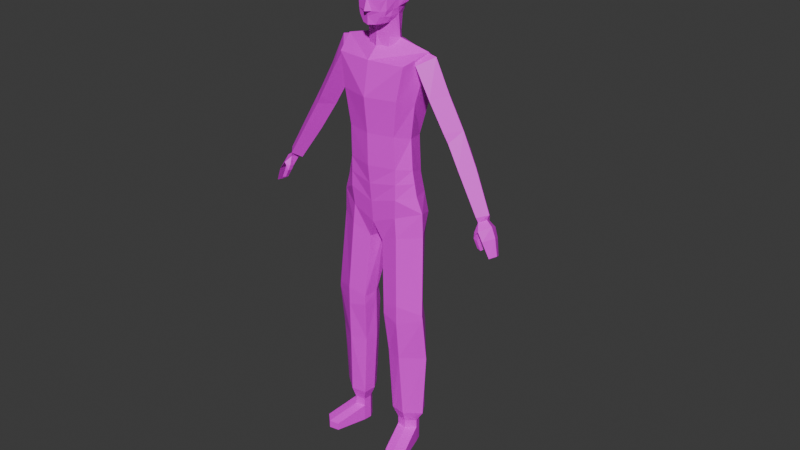 # Source: charaterblank.blend  (saved by Blender 4.5.90; exported with 4.5.12 LTS)
import bpy
from mathutils import Matrix  # noqa: F401  (used for matrix-valued properties, if any)

bpy.ops.wm.read_factory_settings(use_empty=True)
scene = bpy.context.scene
scene.name = 'Scene'

# ---- collections
col_collection = bpy.data.collections.new('Collection'); scene.collection.children.link(col_collection)

# ---- images (referenced by path relative to the original .blend; pixels are not part of the script)
import os
ASSET_DIR = os.environ.get("B2B_ASSET_DIR", "")  # directory of the original .blend (textures are referenced by path, not embedded)
HERE = os.path.dirname(os.path.abspath(__file__))  # packed textures are extracted next to this script under _unpacked/

def load_image(name, relpath, width, height, colorspace="sRGB"):
    """Load a texture the original file referenced (path relative to the .blend, or extracted next to this script)."""
    p = next((c for c in (os.path.join(HERE, relpath), os.path.join(ASSET_DIR, relpath)) if relpath and os.path.exists(c)), "")
    if p:
        img = bpy.data.images.load(p, check_existing=True)
        img.name = name
    else:  # same state as the original file: an image datablock whose file is absent (Cycles renders it pink)
        img = bpy.data.images.new(name, width, height)
        img.source = "FILE"
        img.filepath = "//" + (relpath or name)
    img.colorspace_settings.name = colorspace
    return img
img_untitled = load_image('Untitled', '', 1024, 1024, 'sRGB')
img_untitled_003 = load_image('Untitled.003', '', 1024, 1024, 'sRGB')
img_untitled_004 = load_image('Untitled.004', '', 1024, 1024, 'sRGB')
img_untitled_005 = load_image('Untitled.005', '', 1024, 1024, 'sRGB')
img_untitled_001 = load_image('Untitled.001', '', 1024, 1024, 'sRGB')
img_untitled_002 = load_image('Untitled.002', '', 1024, 1024, 'sRGB')

# ---- materials (node trees are filled in below, after node groups)
mat_body = bpy.data.materials.new('body')
mat_pants = bpy.data.materials.new('pants')
mat_shoes = bpy.data.materials.new('shoes')
mat_skin = bpy.data.materials.new('skin')
mat_arms = bpy.data.materials.new('arms')
mat_face = bpy.data.materials.new('face')

# ---- material node trees
mat_body.use_nodes = True; mat_body.node_tree.nodes.clear()
_N = mat_body.node_tree.nodes; _L = mat_body.node_tree.links
n0 = _N.new('ShaderNodeBsdfPrincipled'); n0.name = 'Principled BSDF'; n0.location = (-200, 100)
n1 = _N.new('ShaderNodeOutputMaterial'); n1.name = 'Material Output'; n1.location = (200, 100)
n2 = _N.new('ShaderNodeTexImage'); n2.name = 'Image Texture'; n2.location = (-545, 77)
n2.image = img_untitled
_L.new(n0.outputs[0], n1.inputs[0])
_L.new(n2.outputs[0], n0.inputs[0])
n1.is_active_output = True
mat_pants.use_nodes = True; mat_pants.node_tree.nodes.clear()
_N = mat_pants.node_tree.nodes; _L = mat_pants.node_tree.links
n0 = _N.new('ShaderNodeBsdfPrincipled'); n0.name = 'Principled BSDF'; n0.location = (-200, 100)
n1 = _N.new('ShaderNodeOutputMaterial'); n1.name = 'Material Output'; n1.location = (200, 100)
n2 = _N.new('ShaderNodeTexImage'); n2.name = 'Image Texture'; n2.location = (-605, 31)
n2.image = img_untitled_003
_L.new(n0.outputs[0], n1.inputs[0])
_L.new(n2.outputs[0], n0.inputs[0])
n1.is_active_output = True
mat_shoes.use_nodes = True; mat_shoes.node_tree.nodes.clear()
_N = mat_shoes.node_tree.nodes; _L = mat_shoes.node_tree.links
n0 = _N.new('ShaderNodeBsdfPrincipled'); n0.name = 'Principled BSDF'; n0.location = (-200, 100)
n1 = _N.new('ShaderNodeOutputMaterial'); n1.name = 'Material Output'; n1.location = (200, 100)
n2 = _N.new('ShaderNodeTexImage'); n2.name = 'Image Texture'; n2.location = (-619, 38)
n2.image = img_untitled_004
_L.new(n0.outputs[0], n1.inputs[0])
_L.new(n2.outputs[0], n0.inputs[0])
n1.is_active_output = True
mat_skin.use_nodes = True; mat_skin.node_tree.nodes.clear()
_N = mat_skin.node_tree.nodes; _L = mat_skin.node_tree.links
n0 = _N.new('ShaderNodeBsdfPrincipled'); n0.name = 'Principled BSDF'; n0.location = (-200, 100)
n1 = _N.new('ShaderNodeOutputMaterial'); n1.name = 'Material Output'; n1.location = (200, 100)
n2 = _N.new('ShaderNodeTexImage'); n2.name = 'Image Texture'; n2.location = (-576, 63)
n2.image = img_untitled_005
_L.new(n0.outputs[0], n1.inputs[0])
_L.new(n2.outputs[0], n0.inputs[0])
n1.is_active_output = True
mat_arms.use_nodes = True; mat_arms.node_tree.nodes.clear()
_N = mat_arms.node_tree.nodes; _L = mat_arms.node_tree.links
n0 = _N.new('ShaderNodeBsdfPrincipled'); n0.name = 'Principled BSDF'; n0.location = (-200, 100)
n1 = _N.new('ShaderNodeOutputMaterial'); n1.name = 'Material Output'; n1.location = (200, 100)
n2 = _N.new('ShaderNodeTexImage'); n2.name = 'Image Texture'; n2.location = (-532, 78)
n2.image = img_untitled_001
_L.new(n0.outputs[0], n1.inputs[0])
_L.new(n2.outputs[0], n0.inputs[0])
n1.is_active_output = True
mat_face.use_nodes = True; mat_face.node_tree.nodes.clear()
_N = mat_face.node_tree.nodes; _L = mat_face.node_tree.links
n0 = _N.new('ShaderNodeBsdfPrincipled'); n0.name = 'Principled BSDF'; n0.location = (-200, 100)
n1 = _N.new('ShaderNodeOutputMaterial'); n1.name = 'Material Output'; n1.location = (200, 100)
n2 = _N.new('ShaderNodeTexImage'); n2.name = 'Image Texture'; n2.location = (-623, 71)
n2.image = img_untitled_002
_L.new(n0.outputs[0], n1.inputs[0])
_L.new(n2.outputs[0], n0.inputs[0])
n1.is_active_output = True

# ---- world
world_world = bpy.data.worlds.new('World'); scene.world = world_world
world_world.use_nodes = True; world_world.node_tree.nodes.clear()
_N = world_world.node_tree.nodes; _L = world_world.node_tree.links
n0 = _N.new('ShaderNodeOutputWorld'); n0.name = 'World Output'; n0.location = (200, 100)
n1 = _N.new('ShaderNodeBackground'); n1.name = 'Background'; n1.location = (-200, 100)
n1.inputs[0].default_value = (0.05088, 0.05088, 0.05088, 1.0)
_L.new(n1.outputs[0], n0.inputs[0])
n0.is_active_output = True
world_world.color = (0.05088, 0.05088, 0.05088)
world_world.sun_shadow_jitter_overblur = 0.0

# ---- meshes
me_cube_002 = bpy.data.meshes.new('Cube.002')
me_cube_002.from_pydata([(0.1773, -0.02653, 0.2084), (0.1568, 0.03809, 0.1646), (0.1285, 0.04061, 0.01353), (0.0, 0.06381, 0.1989), (0.0, 0.07552, 0.009711), (0.0, -0.04263, 0.2569), (0.1066, 0.01444, -0.1135), (0.0, 0.03826, -0.1187), (0.1182, 0.008781, -0.252), (0.0, 0.03587, -0.2572), (0.1307, 0.01559, -0.3277), (0.0, 0.06231, -0.3611), (0.1379, -0.1167, 0.1712), (0.0, -0.1328, 0.1712), (0.1154, -0.1233, 0.04568), (0.0, -0.1569, 0.04568), (0.09729, -0.1161, -0.08872), (0.0, -0.1421, -0.08872), (0.1003, -0.1114, -0.2113), (0.0, -0.1401, -0.2113), (0.1008, -0.1135, -0.3284), (0.0, -0.1238, -0.3565), (0.1402, -0.05469, 0.0234), (0.1273, -0.05759, -0.104), (0.1396, -0.06397, -0.2185), (0.1587, -0.0639, -0.315), (0.0, 0.05781, -0.4427), (0.0, -0.1162, -0.4404), (0.1491, 0.01559, -0.4027), (0.09446, -0.1078, -0.4031), (0.1802, -0.05862, -0.3776), (0.02415, 0.03998, -0.5059), (0.02761, -0.09859, -0.5141), (0.1383, 0.0116, -0.4874), (0.1013, -0.11, -0.4802), (0.1838, -0.05789, -0.4719), (0.0, -0.03977, -0.4415), (0.01159, -0.04532, -0.5151), (0.06214, -0.0224, -0.7433), (0.04565, -0.1148, -0.7732), (0.1563, -0.02341, -0.7433), (0.1155, -0.1262, -0.7518), (0.2013, -0.08064, -0.7795), (0.04076, -0.05478, -0.7732), (0.06805, -0.002433, -0.8431), (0.04565, -0.1148, -0.8098), (0.1563, -0.005474, -0.8431), (0.1155, -0.1262, -0.8264), (0.2038, -0.07952, -0.8001), (0.04262, -0.05363, -0.8098), (0.07161, -0.005317, -0.9768), (0.05598, -0.09859, -0.9768), (0.1579, -0.009417, -0.9768), (0.1204, -0.1177, -0.9768), (0.2053, -0.05789, -0.9768), (0.04942, -0.04532, -0.9768), (0.08591, -0.009526, -1.235), (0.07162, -0.0948, -1.235), (0.1648, -0.01327, -1.235), (0.1305, -0.1052, -1.235), (0.1905, -0.05759, -1.235), (0.06562, -0.0461, -1.235), (0.09754, -0.0247, -1.282), (0.08808, -0.08115, -1.282), (0.1498, -0.02718, -1.282), (0.127, -0.08804, -1.282), (0.1599, -0.05652, -1.282), (0.0841, -0.04891, -1.282), (0.09754, -0.0247, -1.316), (0.08808, -0.08115, -1.316), (0.1498, -0.02718, -1.316), (0.127, -0.08804, -1.316), (0.1599, -0.05652, -1.316), (0.0841, -0.04891, -1.316), (0.09754, -0.0247, -1.384), (0.08808, -0.08115, -1.384), (0.1498, -0.02718, -1.384), (0.127, -0.08804, -1.384), (0.1606, -0.05652, -1.384), (0.0841, -0.04891, -1.384), (0.1243, -0.2015, -1.354), (0.1632, -0.2083, -1.354), (0.1961, -0.1768, -1.354), (0.1243, -0.2015, -1.384), (0.1632, -0.2083, -1.384), (0.1968, -0.1768, -1.384), (-0.1773, -0.02653, 0.2084), (-0.1568, 0.03809, 0.1646), (-0.1285, 0.04061, 0.01353), (-0.1066, 0.01444, -0.1135), (-0.1182, 0.008781, -0.252), (-0.1307, 0.01559, -0.3277), (-0.1379, -0.1167, 0.1712), (-0.1154, -0.1233, 0.04568), (-0.09729, -0.1161, -0.08872), (-0.1003, -0.1114, -0.2113), (-0.1008, -0.1135, -0.3284), (-0.1402, -0.05469, 0.0234), (-0.1273, -0.05759, -0.104), (-0.1396, -0.06397, -0.2185), (-0.1587, -0.0639, -0.315), (-0.1491, 0.01559, -0.4027), (-0.09446, -0.1078, -0.4031), (-0.1802, -0.05862, -0.3776), (-0.02415, 0.03998, -0.5059), (-0.02761, -0.09859, -0.5141), (-0.1383, 0.0116, -0.4874), (-0.1013, -0.11, -0.4802), (-0.1838, -0.05789, -0.4719), (-0.01159, -0.04532, -0.5151), (-0.06214, -0.0224, -0.7433), (-0.04565, -0.1148, -0.7732), (-0.1563, -0.02341, -0.7433), (-0.1155, -0.1262, -0.7518), (-0.2013, -0.08064, -0.7795), (-0.04076, -0.05478, -0.7732), (-0.06805, -0.002433, -0.8431), (-0.04565, -0.1148, -0.8098), (-0.1563, -0.005474, -0.8431), (-0.1155, -0.1262, -0.8264), (-0.2038, -0.07952, -0.8001), (-0.04262, -0.05363, -0.8098), (-0.07161, -0.005317, -0.9768), (-0.05598, -0.09859, -0.9768), (-0.1579, -0.009417, -0.9768), (-0.1204, -0.1177, -0.9768), (-0.2053, -0.05789, -0.9768), (-0.04942, -0.04532, -0.9768), (-0.08591, -0.009526, -1.235), (-0.07162, -0.0948, -1.235), (-0.1648, -0.01327, -1.235), (-0.1305, -0.1052, -1.235), (-0.1905, -0.05759, -1.235), (-0.06562, -0.0461, -1.235), (-0.09754, -0.0247, -1.282), (-0.08808, -0.08115, -1.282), (-0.1498, -0.02718, -1.282), (-0.127, -0.08804, -1.282), (-0.1599, -0.05652, -1.282), (-0.0841, -0.04891, -1.282), (-0.09754, -0.0247, -1.316), (-0.08808, -0.08115, -1.316), (-0.1498, -0.02718, -1.316), (-0.127, -0.08804, -1.316), (-0.1599, -0.05652, -1.316), (-0.0841, -0.04891, -1.316), (-0.09754, -0.0247, -1.384), (-0.08808, -0.08115, -1.384), (-0.1498, -0.02718, -1.384), (-0.127, -0.08804, -1.384), (-0.1606, -0.05652, -1.384), (-0.0841, -0.04891, -1.384), (-0.1243, -0.2015, -1.354), (-0.1632, -0.2083, -1.354), (-0.1961, -0.1768, -1.354), (-0.1243, -0.2015, -1.384), (-0.1632, -0.2083, -1.384), (-0.1968, -0.1768, -1.384), (0.0, 0.04909, -0.3092), (0.1244, 0.01219, -0.2899), (0.1006, -0.1125, -0.2698), (0.0, -0.132, -0.2839), (0.1491, -0.06393, -0.2667), (-0.1244, 0.01219, -0.2899), (-0.1006, -0.1125, -0.2698), (-0.1491, -0.06393, -0.2667)], [], [(3, 1, 2, 4), (1, 3, 5, 0), (4, 2, 6, 7), (7, 6, 8, 9), (158, 159, 10, 11), (0, 5, 13, 12), (12, 13, 15, 14), (14, 15, 17, 16), (16, 17, 19, 18), (160, 161, 21, 20), (0, 12, 14, 22), (0, 22, 2, 1), (16, 23, 22, 14), (6, 2, 22, 23), (8, 6, 23, 24), (18, 24, 23, 16), (160, 162, 24, 18), (159, 8, 24, 162), (10, 28, 26, 11), (20, 21, 27, 29), (10, 25, 30, 28), (30, 25, 20, 29), (30, 29, 34, 35), (28, 30, 35, 33), (29, 27, 32, 34), (26, 28, 33, 31), (26, 31, 37, 36), (33, 35, 42, 40), (37, 32, 27, 36), (34, 32, 39, 41), (31, 38, 43, 37), (37, 43, 39, 32), (35, 34, 41, 42), (31, 33, 40, 38), (38, 44, 49, 43), (42, 41, 47, 48), (38, 40, 46, 44), (40, 42, 48, 46), (41, 39, 45, 47), (43, 49, 45, 39), (46, 48, 54, 52), (47, 45, 51, 53), (49, 55, 51, 45), (44, 50, 55, 49), (48, 47, 53, 54), (44, 46, 52, 50), (52, 54, 60, 58), (53, 51, 57, 59), (55, 61, 57, 51), (50, 56, 61, 55), (54, 53, 59, 60), (50, 52, 58, 56), (56, 62, 67, 61), (60, 59, 65, 66), (56, 58, 64, 62), (58, 60, 66, 64), (59, 57, 63, 65), (61, 67, 63, 57), (66, 65, 71, 72), (62, 64, 70, 68), (64, 66, 72, 70), (65, 63, 69, 71), (67, 73, 69, 63), (62, 68, 73, 67), (70, 72, 78, 76), (71, 69, 80, 81), (73, 79, 75, 69), (68, 74, 79, 73), (77, 78, 85, 84), (68, 70, 76, 74), (81, 80, 83, 84), (82, 81, 84, 85), (69, 75, 83, 80), (78, 72, 82, 85), (72, 71, 81, 82), (75, 77, 84, 83), (3, 4, 88, 87), (87, 86, 5, 3), (4, 7, 89, 88), (7, 9, 90, 89), (158, 11, 91, 163), (86, 92, 13, 5), (92, 93, 15, 13), (93, 94, 17, 15), (94, 95, 19, 17), (164, 96, 21, 161), (86, 97, 93, 92), (86, 87, 88, 97), (94, 93, 97, 98), (89, 98, 97, 88), (90, 99, 98, 89), (95, 94, 98, 99), (164, 95, 99, 165), (163, 165, 99, 90), (91, 11, 26, 101), (96, 102, 27, 21), (91, 101, 103, 100), (103, 102, 96, 100), (103, 108, 107, 102), (101, 106, 108, 103), (102, 107, 105, 27), (26, 104, 106, 101), (26, 36, 109, 104), (106, 112, 114, 108), (109, 36, 27, 105), (107, 113, 111, 105), (104, 109, 115, 110), (109, 105, 111, 115), (108, 114, 113, 107), (104, 110, 112, 106), (110, 115, 121, 116), (114, 120, 119, 113), (110, 116, 118, 112), (112, 118, 120, 114), (113, 119, 117, 111), (115, 111, 117, 121), (118, 124, 126, 120), (119, 125, 123, 117), (121, 117, 123, 127), (116, 121, 127, 122), (120, 126, 125, 119), (116, 122, 124, 118), (124, 130, 132, 126), (125, 131, 129, 123), (127, 123, 129, 133), (122, 127, 133, 128), (126, 132, 131, 125), (122, 128, 130, 124), (128, 133, 139, 134), (132, 138, 137, 131), (128, 134, 136, 130), (130, 136, 138, 132), (131, 137, 135, 129), (133, 129, 135, 139), (138, 144, 143, 137), (134, 140, 142, 136), (136, 142, 144, 138), (137, 143, 141, 135), (139, 135, 141, 145), (134, 139, 145, 140), (142, 148, 150, 144), (143, 153, 152, 141), (145, 141, 147, 151), (140, 145, 151, 146), (149, 156, 157, 150), (140, 146, 148, 142), (153, 156, 155, 152), (154, 157, 156, 153), (141, 152, 155, 147), (150, 157, 154, 144), (144, 154, 153, 143), (147, 155, 156, 149), (91, 100, 165, 163), (96, 164, 165, 100), (95, 164, 161, 19), (9, 158, 163, 90), (10, 159, 162, 25), (20, 25, 162, 160), (18, 19, 161, 160), (9, 8, 159, 158), (147, 149, 150, 148, 146, 151), (75, 79, 74, 76, 78, 77)])
me_cube_002.polygons.foreach_set('material_index', [0, 0, 0, 0, 1, 0, 0, 0, 0, 1, 0, 0, 0, 0, 0, 0, 0, 0, 1, 1, 1, 1, 1, 1, 1, 1, 1, 1, 1, 1, 1, 1, 1, 1, 1, 1, 1, 1, 1, 1, 1, 1, 1, 1, 1, 1, 1, 1, 1, 1, 1, 1, 1, 1, 1, 1, 1, 1, 3, 3, 3, 3, 3, 3, 2, 2, 2, 2, 2, 2, 2, 2, 2, 2, 2, 2, 0, 0, 0, 0, 1, 0, 0, 0, 0, 1, 0, 0, 0, 0, 0, 0, 0, 0, 1, 1, 1, 1, 1, 1, 1, 1, 1, 1, 1, 1, 1, 1, 1, 1, 1, 1, 1, 1, 1, 1, 1, 1, 1, 1, 1, 1, 1, 1, 1, 1, 1, 1, 1, 1, 1, 1, 1, 1, 3, 3, 3, 3, 3, 3, 2, 2, 2, 2, 2, 2, 2, 2, 2, 2, 2, 2, 1, 1, 0, 0, 1, 1, 0, 0, 2, 2])
_uv = me_cube_002.uv_layers.new(name='UVMap')
_uv.uv.foreach_set('vector', [0.8607, 0.0715, 0.9559, 0.1033, 0.9395, 0.1936, 0.8607, 0.1941, 0.9559, 0.1033, 0.8607, 0.0715, 0.8624, 1.964e-08, 0.9944, 0.07241, 0.8607, 0.1941, 0.9395, 0.1936, 0.9311, 0.2753, 0.8607, 0.2771, 0.8607, 0.2771, 0.9311, 0.2753, 0.9366, 0.3627, 0.8607, 0.3645, 0.8607, 0.3982, 0.939, 0.3863, 0.9415, 0.4099, 0.8607, 0.432, 0.9716, 0.8449, 0.8451, 0.8804, 0.8446, 0.8015, 0.9232, 0.801, 0.9232, 0.801, 0.8446, 0.8015, 0.8439, 0.7112, 0.9175, 0.7108, 0.9175, 0.7108, 0.8439, 0.7112, 0.8434, 0.6288, 0.9123, 0.6282, 0.9123, 0.6282, 0.8434, 0.6288, 0.8429, 0.5581, 0.9078, 0.5577, 0.9064, 0.5244, 0.8426, 0.5166, 0.8423, 0.4751, 0.9051, 0.4911, 0.9716, 0.8449, 0.9232, 0.801, 0.9175, 0.7108, 0.966, 0.7104, 0.9944, 0.07241, 1.0, 0.1981, 0.9395, 0.1936, 0.9559, 0.1033, 0.9123, 0.6282, 0.9487, 0.6281, 0.966, 0.7104, 0.9175, 0.7108, 0.9311, 0.2753, 0.9395, 0.1936, 1.0, 0.1981, 0.9794, 0.2748, 0.9366, 0.3627, 0.9311, 0.2753, 0.9794, 0.2748, 0.9828, 0.3416, 0.9078, 0.5577, 0.9458, 0.5574, 0.9487, 0.6281, 0.9123, 0.6282, 0.9064, 0.5244, 0.9491, 0.5273, 0.9458, 0.5574, 0.9078, 0.5577, 0.939, 0.3863, 0.9366, 0.3627, 0.9828, 0.3416, 0.9868, 0.3705, 0.1419, 0.007094, 0.1466, 0.05409, 0.05129, 0.07017, 0.0545, 0.0194, 0.6123, 0.003885, 0.6751, 0.01469, 0.6791, 0.06604, 0.6197, 0.05018, 0.1419, 0.007094, 0.1945, 2.883e-08, 0.1965, 0.04159, 0.1466, 0.05409, 0.5571, 0.04003, 0.5651, 1.39e-08, 0.6123, 0.003885, 0.6197, 0.05018, 0.5571, 0.04003, 0.6197, 0.05018, 0.6222, 0.09923, 0.5614, 0.09678, 0.1466, 0.05409, 0.1965, 0.04159, 0.1897, 0.1013, 0.1377, 0.1059, 0.6197, 0.05018, 0.6791, 0.06604, 0.6711, 0.117, 0.6222, 0.09923, 0.05129, 0.07017, 0.1466, 0.05409, 0.1377, 0.1059, 0.06441, 0.112, 0.05129, 0.07017, 0.06441, 0.112, 0.01778, 0.1381, 8.573e-09, 0.09696, 0.1377, 0.1059, 0.1897, 0.1013, 0.1939, 0.2878, 0.148, 0.2654, 0.7064, 0.1196, 0.6711, 0.117, 0.6791, 0.06604, 0.7213, 0.07833, 0.6222, 0.09923, 0.6711, 0.117, 0.6651, 0.2795, 0.6212, 0.2677, 0.06441, 0.112, 0.08673, 0.2661, 0.0644, 0.287, 0.01778, 0.1381, 0.7064, 0.1196, 0.7022, 0.2796, 0.6651, 0.2795, 0.6711, 0.117, 0.5614, 0.09678, 0.6222, 0.09923, 0.6212, 0.2677, 0.5615, 0.2861, 0.06441, 0.112, 0.1377, 0.1059, 0.148, 0.2654, 0.08673, 0.2661, 0.08673, 0.2661, 0.09539, 0.3304, 0.06226, 0.3101, 0.0644, 0.287, 0.5615, 0.2861, 0.6212, 0.2677, 0.6223, 0.3133, 0.5601, 0.2989, 0.08673, 0.2661, 0.148, 0.2654, 0.147, 0.3296, 0.09539, 0.3304, 0.148, 0.2654, 0.1939, 0.2878, 0.1965, 0.3003, 0.147, 0.3296, 0.6212, 0.2677, 0.6651, 0.2795, 0.6653, 0.3018, 0.6223, 0.3133, 0.7022, 0.2796, 0.7028, 0.3041, 0.6653, 0.3018, 0.6651, 0.2795, 0.147, 0.3296, 0.1965, 0.3003, 0.1946, 0.4094, 0.1525, 0.4112, 0.6223, 0.3133, 0.6653, 0.3018, 0.6635, 0.4065, 0.6216, 0.4061, 0.7028, 0.3041, 0.6966, 0.4097, 0.6635, 0.4065, 0.6653, 0.3018, 0.09539, 0.3304, 0.09873, 0.4136, 0.07033, 0.4158, 0.06226, 0.3101, 0.5601, 0.2989, 0.6223, 0.3133, 0.6216, 0.4061, 0.5571, 0.4082, 0.09539, 0.3304, 0.147, 0.3296, 0.1525, 0.4112, 0.09873, 0.4136, 0.1525, 0.4112, 0.1946, 0.4094, 0.1956, 0.5696, 0.1641, 0.5699, 0.6216, 0.4061, 0.6635, 0.4065, 0.6504, 0.5658, 0.6144, 0.5655, 0.6966, 0.4097, 0.6802, 0.5705, 0.6504, 0.5658, 0.6635, 0.4065, 0.09873, 0.4136, 0.1161, 0.5723, 0.09065, 0.5763, 0.07033, 0.4158, 0.5571, 0.4082, 0.6216, 0.4061, 0.6144, 0.5655, 0.5674, 0.5675, 0.09873, 0.4136, 0.1525, 0.4112, 0.1641, 0.5699, 0.1161, 0.5723, 0.1161, 0.5723, 0.1235, 0.6025, 0.1064, 0.607, 0.09065, 0.5763, 0.5674, 0.5675, 0.6144, 0.5655, 0.6161, 0.5959, 0.5861, 0.5997, 0.1161, 0.5723, 0.1641, 0.5699, 0.159, 0.6011, 0.1235, 0.6025, 0.1641, 0.5699, 0.1956, 0.5696, 0.1795, 0.6051, 0.159, 0.6011, 0.6144, 0.5655, 0.6504, 0.5658, 0.6442, 0.5971, 0.6161, 0.5959, 0.6802, 0.5705, 0.6648, 0.602, 0.6442, 0.5971, 0.6504, 0.5658, 0.04888, 0.6911, 0.06809, 0.6755, 0.07859, 0.6811, 0.04875, 0.7114, 0.05032, 0.6558, 0.04101, 0.6811, 0.02742, 0.6896, 0.03882, 0.645, 0.04101, 0.6811, 0.04888, 0.6911, 0.04875, 0.7114, 0.02742, 0.6896, 0.06809, 0.6755, 0.07603, 0.656, 0.09427, 0.6491, 0.07859, 0.6811, 0.06236, 0.6504, 0.06683, 0.6357, 0.09427, 0.6491, 0.07603, 0.656, 0.05032, 0.6558, 0.03882, 0.645, 0.06683, 0.6357, 0.06236, 0.6504, 0.02742, 0.6896, 0.04875, 0.7114, 0.06997, 0.7758, 5.921e-09, 0.7145, 0.07859, 0.6811, 0.09427, 0.6491, 0.1248, 0.696, 0.1166, 0.7109, 0.06683, 0.6357, 0.08399, 0.607, 0.1655, 0.6543, 0.09427, 0.6491, 0.03882, 0.645, 0.01223, 0.6219, 0.08399, 0.607, 0.06683, 0.6357, 0.1655, 0.7501, 0.06997, 0.7758, 0.1136, 0.7329, 0.1247, 0.7172, 0.03882, 0.645, 0.02742, 0.6896, 5.921e-09, 0.7145, 0.01223, 0.6219, 0.1166, 0.7109, 0.1248, 0.696, 0.1362, 0.7054, 0.1247, 0.7172, 0.1019, 0.7243, 0.1166, 0.7109, 0.1247, 0.7172, 0.1136, 0.7329, 0.09427, 0.6491, 0.1655, 0.6543, 0.1362, 0.7054, 0.1248, 0.696, 0.06997, 0.7758, 0.04875, 0.7114, 0.1019, 0.7243, 0.1136, 0.7329, 0.04875, 0.7114, 0.07859, 0.6811, 0.1166, 0.7109, 0.1019, 0.7243, 0.1655, 0.6543, 0.1655, 0.7501, 0.1247, 0.7172, 0.1362, 0.7054, 0.8607, 0.0715, 0.8607, 0.1941, 0.7818, 0.1936, 0.7654, 0.1033, 0.7654, 0.1033, 0.727, 0.07241, 0.8589, 1.964e-08, 0.8607, 0.0715, 0.8607, 0.1941, 0.8607, 0.2771, 0.7903, 0.2753, 0.7818, 0.1936, 0.8607, 0.2771, 0.8607, 0.3645, 0.7848, 0.3627, 0.7903, 0.2753, 0.8607, 0.3982, 0.8607, 0.432, 0.7799, 0.4099, 0.7823, 0.3863, 0.7181, 0.8467, 0.7659, 0.8021, 0.8446, 0.8015, 0.8451, 0.8804, 0.7659, 0.8021, 0.7704, 0.7118, 0.8439, 0.7112, 0.8446, 0.8015, 0.7704, 0.7118, 0.7745, 0.6291, 0.8434, 0.6288, 0.8439, 0.7112, 0.7745, 0.6291, 0.778, 0.5586, 0.8429, 0.5581, 0.8434, 0.6288, 0.7789, 0.5253, 0.7797, 0.492, 0.8423, 0.4751, 0.8426, 0.5166, 0.7181, 0.8467, 0.7219, 0.7121, 0.7704, 0.7118, 0.7659, 0.8021, 0.727, 0.07241, 0.7654, 0.1033, 0.7818, 0.1936, 0.7213, 0.1981, 0.7745, 0.6291, 0.7704, 0.7118, 0.7219, 0.7121, 0.738, 0.6296, 0.7903, 0.2753, 0.7419, 0.2748, 0.7213, 0.1981, 0.7818, 0.1936, 0.7848, 0.3627, 0.7386, 0.3416, 0.7419, 0.2748, 0.7903, 0.2753, 0.778, 0.5586, 0.7745, 0.6291, 0.738, 0.6296, 0.74, 0.5588, 0.7789, 0.5253, 0.778, 0.5586, 0.74, 0.5588, 0.7362, 0.5287, 0.7823, 0.3863, 0.7345, 0.3705, 0.7386, 0.3416, 0.7848, 0.3627, 0.3384, 0.5999, 0.251, 0.5876, 0.2477, 0.5368, 0.3431, 0.5529, 0.5019, 0.003885, 0.4945, 0.05018, 0.4351, 0.06604, 0.4391, 0.01469, 0.3384, 0.5999, 0.3431, 0.5529, 0.3929, 0.5654, 0.3909, 0.607, 0.5571, 0.04003, 0.4945, 0.05018, 0.5019, 0.003885, 0.5492, 4.361e-10, 0.5571, 0.04003, 0.5529, 0.09678, 0.4921, 0.09923, 0.4945, 0.05018, 0.3431, 0.5529, 0.3341, 0.5011, 0.3862, 0.5057, 0.3929, 0.5654, 0.4945, 0.05018, 0.4921, 0.09923, 0.4431, 0.117, 0.4351, 0.06604, 0.2477, 0.5368, 0.2609, 0.495, 0.3341, 0.5011, 0.3431, 0.5529, 0.2477, 0.5368, 0.1965, 0.51, 0.2142, 0.4689, 0.2609, 0.495, 0.3341, 0.5011, 0.3445, 0.3416, 0.3904, 0.3192, 0.3862, 0.5057, 0.4079, 0.1196, 0.3929, 0.07833, 0.4351, 0.06604, 0.4431, 0.117, 0.4921, 0.09923, 0.493, 0.2677, 0.4492, 0.2795, 0.4431, 0.117, 0.2609, 0.495, 0.2142, 0.4689, 0.2609, 0.32, 0.2832, 0.3409, 0.4079, 0.1196, 0.4431, 0.117, 0.4492, 0.2795, 0.4121, 0.2796, 0.5529, 0.09678, 0.5528, 0.2861, 0.493, 0.2677, 0.4921, 0.09923, 0.2609, 0.495, 0.2832, 0.3409, 0.3445, 0.3416, 0.3341, 0.5011, 0.2832, 0.3409, 0.2609, 0.32, 0.2587, 0.2969, 0.2919, 0.2767, 0.5528, 0.2861, 0.5542, 0.2989, 0.492, 0.3133, 0.493, 0.2677, 0.2832, 0.3409, 0.2919, 0.2767, 0.3435, 0.2774, 0.3445, 0.3416, 0.3445, 0.3416, 0.3435, 0.2774, 0.3929, 0.3067, 0.3904, 0.3192, 0.493, 0.2677, 0.492, 0.3133, 0.449, 0.3018, 0.4492, 0.2795, 0.4121, 0.2796, 0.4492, 0.2795, 0.449, 0.3018, 0.4115, 0.3041, 0.3435, 0.2774, 0.3489, 0.1958, 0.3911, 0.1976, 0.3929, 0.3067, 0.492, 0.3133, 0.4927, 0.4061, 0.4507, 0.4065, 0.449, 0.3018, 0.4115, 0.3041, 0.449, 0.3018, 0.4507, 0.4065, 0.4176, 0.4097, 0.2919, 0.2767, 0.2587, 0.2969, 0.2668, 0.1912, 0.2952, 0.1934, 0.5542, 0.2989, 0.5571, 0.4082, 0.4927, 0.4061, 0.492, 0.3133, 0.2919, 0.2767, 0.2952, 0.1934, 0.3489, 0.1958, 0.3435, 0.2774, 0.3489, 0.1958, 0.3606, 0.03714, 0.392, 0.03736, 0.3911, 0.1976, 0.4927, 0.4061, 0.4999, 0.5655, 0.4638, 0.5658, 0.4507, 0.4065, 0.4176, 0.4097, 0.4507, 0.4065, 0.4638, 0.5658, 0.4341, 0.5705, 0.2952, 0.1934, 0.2668, 0.1912, 0.2871, 0.0307, 0.3126, 0.03467, 0.5571, 0.4082, 0.5468, 0.5675, 0.4999, 0.5655, 0.4927, 0.4061, 0.2952, 0.1934, 0.3126, 0.03467, 0.3606, 0.03714, 0.3489, 0.1958, 0.3126, 0.03467, 0.2871, 0.0307, 0.3028, -5.245e-09, 0.32, 0.004512, 0.5468, 0.5675, 0.5282, 0.5997, 0.4982, 0.5959, 0.4999, 0.5655, 0.3126, 0.03467, 0.32, 0.004512, 0.3554, 0.0059, 0.3606, 0.03714, 0.3606, 0.03714, 0.3554, 0.0059, 0.3759, 0.001925, 0.392, 0.03736, 0.4999, 0.5655, 0.4982, 0.5959, 0.4701, 0.5971, 0.4638, 0.5658, 0.4341, 0.5705, 0.4638, 0.5658, 0.4701, 0.5971, 0.4495, 0.602, 0.5096, 0.6861, 0.5097, 0.7064, 0.4799, 0.6763, 0.4904, 0.6708, 0.5079, 0.6508, 0.5193, 0.6399, 0.531, 0.6845, 0.5173, 0.6761, 0.5173, 0.6761, 0.531, 0.6845, 0.5097, 0.7064, 0.5096, 0.6861, 0.4904, 0.6708, 0.4799, 0.6763, 0.4641, 0.6441, 0.4823, 0.6509, 0.4961, 0.6457, 0.4823, 0.6509, 0.4641, 0.6441, 0.4916, 0.6308, 0.5079, 0.6508, 0.4961, 0.6457, 0.4916, 0.6308, 0.5193, 0.6399, 0.531, 0.6845, 0.5584, 0.7093, 0.4885, 0.7709, 0.5097, 0.7064, 0.4799, 0.6763, 0.4418, 0.706, 0.4336, 0.6911, 0.4641, 0.6441, 0.4916, 0.6308, 0.4641, 0.6441, 0.3929, 0.6494, 0.4743, 0.602, 0.5193, 0.6399, 0.4916, 0.6308, 0.4743, 0.602, 0.5459, 0.6167, 0.3929, 0.7452, 0.4337, 0.7123, 0.4448, 0.728, 0.4885, 0.7709, 0.5193, 0.6399, 0.5459, 0.6167, 0.5584, 0.7093, 0.531, 0.6845, 0.4418, 0.706, 0.4337, 0.7123, 0.4223, 0.7005, 0.4336, 0.6911, 0.4565, 0.7194, 0.4448, 0.728, 0.4337, 0.7123, 0.4418, 0.706, 0.4641, 0.6441, 0.4336, 0.6911, 0.4223, 0.7005, 0.3929, 0.6494, 0.4885, 0.7709, 0.4448, 0.728, 0.4565, 0.7194, 0.5097, 0.7064, 0.5097, 0.7064, 0.4565, 0.7194, 0.4418, 0.706, 0.4799, 0.6763, 0.3929, 0.6494, 0.4223, 0.7005, 0.4337, 0.7123, 0.3929, 0.7452, 0.7799, 0.4099, 0.7304, 0.3995, 0.7345, 0.3705, 0.7823, 0.3863, 0.7797, 0.492, 0.7789, 0.5253, 0.7362, 0.5287, 0.7325, 0.4987, 0.778, 0.5586, 0.7789, 0.5253, 0.8426, 0.5166, 0.8429, 0.5581, 0.8607, 0.3645, 0.8607, 0.3982, 0.7823, 0.3863, 0.7848, 0.3627, 0.9415, 0.4099, 0.939, 0.3863, 0.9868, 0.3705, 0.9909, 0.3995, 0.9051, 0.4911, 0.9525, 0.4972, 0.9491, 0.5273, 0.9064, 0.5244, 0.9078, 0.5577, 0.8429, 0.5581, 0.8426, 0.5166, 0.9064, 0.5244, 0.8607, 0.3645, 0.9366, 0.3627, 0.939, 0.3863, 0.8607, 0.3982, 0.3929, 0.6494, 0.3929, 0.7452, 0.4885, 0.7709, 0.5584, 0.7093, 0.5459, 0.6167, 0.4743, 0.602, 0.1655, 0.6543, 0.08399, 0.607, 0.01223, 0.6219, 5.921e-09, 0.7145, 0.06997, 0.7758, 0.1655, 0.7501])
me_cube_002.materials.append(mat_body)
me_cube_002.materials.append(mat_pants)
me_cube_002.materials.append(mat_shoes)
me_cube_002.materials.append(mat_skin)
me_cube_002.update()
me_cube_003 = bpy.data.meshes.new('Cube.003')
me_cube_003.from_pydata([(0.03006, 0.1423, -0.3435), (0.02819, 0.1442, -0.2248), (0.03557, 0.0759, -0.3592), (0.034, 0.07432, -0.2347), (0.09646, 0.1368, -0.3592), (0.09804, 0.1384, -0.2347), (0.1028, 0.06957, -0.3154), (0.1038, 0.06852, -0.2347), (0.02631, 0.1437, -0.1043), (0.03557, 0.0759, -0.1015), (0.102, 0.07038, -0.1015), (0.111, 0.1443, -0.1033), (0.04505, 0.1127, -0.05448), (0.04951, 0.08983, -0.05899), (0.0702, 0.08753, -0.05448), (0.06684, 0.1101, -0.04901), (0.03216, 0.08492, -0.4904), (0.02752, 0.1448, -0.4784), (0.09208, 0.08029, -0.5025), (0.08744, 0.1402, -0.4904), (0.02616, 0.1044, -0.6525), (0.02265, 0.1497, -0.6433), (0.07145, 0.1009, -0.6616), (0.06795, 0.1462, -0.6525), (0.03157, 0.1408, -0.3795), (0.09895, 0.07341, -0.4277), (0.02377, 0.1442, -0.6612), (0.06337, 0.1062, -0.6739), (0.05501, 0.1366, -0.6661), (0.05114, 0.1208, -0.7032), (0.00994, 0.1621, -0.689), (0.07399, 0.1033, -0.7024), (0.06056, 0.149, -0.6921), (0.04042, 0.1366, -0.7317), (0.009358, 0.1676, -0.7251), (0.067, 0.1114, -0.7387), (0.05614, 0.1524, -0.7317), (0.02702, 0.1355, -0.7916), (0.009226, 0.1576, -0.7873), (0.04568, 0.1183, -0.796), (0.03832, 0.1468, -0.7916), (0.04845, 0.1116, -0.6672), (0.01083, 0.1309, -0.7191), (-0.000638, 0.1399, -0.6871), (0.0182, 0.1248, -0.7008), (0.001532, 0.1536, -0.6941), (0.01194, 0.1248, -0.693), (-0.003978, 0.1512, -0.7166), (0.0005188, 0.1271, -0.707), (-0.01036, 0.1406, -0.7053), (-0.01127, 0.139, -0.7405), (-0.005818, 0.1487, -0.7518), (-0.003932, 0.1291, -0.7425), (0.005446, 0.1319, -0.7546), (-0.3131, -0.2001, -0.06), (-0.2419, -0.1252, -0.001328), (-0.2717, -0.2306, -0.1052), (-0.1944, -0.1533, -0.04564), (-0.3018, -0.2607, -0.0303), (-0.2261, -0.185, 0.03311), (-0.2231, -0.2555, -0.04613), (-0.1724, -0.207, -0.006264), (-0.1643, -0.05129, 0.05956), (-0.1133, -0.07221, 0.02213), (-0.0924, -0.1232, 0.05956), (-0.144, -0.1069, 0.1059), (-0.1008, -0.0487, 0.07507), (-0.09016, -0.04905, 0.06392), (-0.08964, -0.06069, 0.07408), (-0.1005, -0.05942, 0.08603), (-0.36, -0.3065, -0.1666), (-0.3985, -0.2804, -0.1266), (-0.3488, -0.3598, -0.1386), (-0.3873, -0.3338, -0.0986), (-0.4757, -0.3967, -0.2383), (-0.5048, -0.377, -0.2081), (-0.4672, -0.437, -0.2172), (-0.4964, -0.4173, -0.187), (-0.3337, -0.2237, -0.07777), (-0.2959, -0.3207, -0.1016), (-0.5114, -0.3902, -0.2197), (-0.4808, -0.4372, -0.225), (-0.5008, -0.4185, -0.2075), (-0.5128, -0.4424, -0.2379), (-0.5454, -0.3924, -0.2309), (-0.4935, -0.4634, -0.2343), (-0.5247, -0.4354, -0.2093), (-0.5449, -0.4479, -0.2489), (-0.5718, -0.4128, -0.2457), (-0.5236, -0.4784, -0.2515), (-0.5526, -0.4556, -0.2296), (-0.5842, -0.475, -0.2874), (-0.6026, -0.4535, -0.2827), (-0.5694, -0.496, -0.2887), (-0.5898, -0.4806, -0.2735), (-0.4845, -0.4206, -0.2275), (-0.5404, -0.4195, -0.2644), (-0.5303, -0.389, -0.2501), (-0.5227, -0.4153, -0.2545), (-0.5443, -0.3914, -0.2438), (-0.5194, -0.4058, -0.2546), (-0.5577, -0.4018, -0.2598), (-0.5327, -0.4053, -0.2671), (-0.5444, -0.3927, -0.2646), (-0.5651, -0.4141, -0.2835), (-0.5779, -0.4227, -0.2799), (-0.5571, -0.4233, -0.2861), (-0.5643, -0.437, -0.2846)], [], [(0, 2, 3, 1), (2, 6, 7, 3), (6, 4, 5, 7), (4, 0, 1, 5), (4, 19, 17, 24), (5, 11, 10, 7), (11, 15, 14, 10), (3, 9, 8, 1), (1, 8, 11, 5), (7, 10, 9, 3), (14, 15, 12, 13), (9, 13, 12, 8), (8, 12, 15, 11), (10, 14, 13, 9), (18, 22, 23, 19), (2, 25, 6), (0, 24, 2), (6, 25, 4), (21, 26, 41, 20), (17, 21, 20, 16), (19, 23, 21, 17), (16, 20, 22, 18), (24, 17, 16, 2), (24, 0, 4), (25, 18, 19, 4), (25, 2, 16, 18), (28, 32, 30, 26), (23, 28, 26, 21), (20, 41, 27, 22), (22, 27, 28, 23), (31, 35, 36, 32), (41, 29, 31, 27), (27, 31, 32, 28), (30, 43, 26), (35, 39, 40, 36), (30, 34, 33, 29), (32, 36, 34, 30), (29, 33, 35, 31), (37, 38, 40, 39), (34, 38, 37, 33), (36, 40, 38, 34), (33, 37, 39, 35), (26, 43, 46, 41), (49, 50, 52, 48), (41, 46, 29), (46, 48, 42, 44), (29, 44, 45, 30), (46, 44, 29), (30, 45, 43), (43, 49, 48, 46), (44, 42, 47, 45), (45, 47, 49, 43), (53, 52, 50, 51), (47, 51, 50, 49), (48, 52, 53, 42), (42, 53, 51, 47), (54, 55, 57, 56), (56, 57, 61, 60), (60, 61, 59, 58), (58, 59, 55, 54), (58, 78, 71, 73), (59, 61, 64, 65), (65, 64, 68, 69), (57, 55, 62, 63), (55, 59, 65, 62), (61, 57, 63, 64), (68, 67, 66, 69), (63, 62, 66, 67), (62, 65, 69, 66), (64, 63, 67, 68), (72, 73, 77, 76), (56, 60, 79), (54, 56, 78), (60, 58, 79), (75, 74, 95, 80), (71, 70, 74, 75), (73, 71, 75, 77), (70, 72, 76, 74), (78, 56, 70, 71), (78, 58, 54), (79, 58, 73, 72), (79, 72, 70, 56), (82, 80, 84, 86), (77, 75, 80, 82), (74, 76, 81, 95), (76, 77, 82, 81), (85, 86, 90, 89), (95, 81, 85, 83), (81, 82, 86, 85), (84, 80, 97), (89, 90, 94, 93), (84, 83, 87, 88), (86, 84, 88, 90), (83, 85, 89, 87), (91, 93, 94, 92), (88, 87, 91, 92), (90, 88, 92, 94), (87, 89, 93, 91), (80, 95, 100, 97), (103, 102, 106, 104), (95, 83, 100), (100, 98, 96, 102), (83, 84, 99, 98), (100, 83, 98), (84, 97, 99), (97, 100, 102, 103), (98, 99, 101, 96), (99, 97, 103, 101), (107, 105, 104, 106), (101, 103, 104, 105), (102, 96, 107, 106), (96, 101, 105, 107)])
me_cube_003.polygons.foreach_set('material_index', [0, 0, 0, 0, 0, 0, 0, 0, 0, 0, 0, 0, 0, 0, 0, 0, 0, 0, 0, 0, 0, 0, 0, 0, 0, 0, 1, 0, 0, 0, 1, 1, 1, 1, 1, 1, 1, 1, 1, 1, 1, 1, 1, 1, 1, 1, 1, 1, 1, 1, 1, 1, 1, 1, 1, 1, 0, 0, 0, 0, 0, 0, 0, 0, 0, 0, 0, 0, 0, 0, 0, 0, 0, 0, 0, 0, 0, 0, 0, 0, 0, 0, 1, 0, 0, 0, 1, 1, 1, 1, 1, 1, 1, 1, 1, 1, 1, 1, 1, 1, 1, 1, 1, 1, 1, 1, 1, 1, 1, 1, 1, 1])
_uv = me_cube_003.uv_layers.new(name='UVMap')
_uv.uv.foreach_set('vector', [0.1036, 0.4256, 0.01598, 0.4533, 0.0002467, 0.282, 0.09466, 0.2656, 0.4025, 0.4247, 0.4908, 0.4902, 0.4872, 0.5982, 0.3904, 0.5968, 0.4908, 0.4902, 0.5837, 0.4316, 0.5837, 0.6024, 0.4872, 0.5982, 0.1942, 0.4413, 0.1036, 0.4256, 0.09466, 0.2656, 0.1902, 0.2739, 0.1942, 0.4413, 0.2004, 0.6172, 0.1177, 0.6102, 0.1071, 0.4753, 0.5837, 0.6024, 0.5803, 0.7877, 0.4828, 0.7734, 0.4872, 0.5982, 0.5803, 0.7877, 0.496, 0.8664, 0.4686, 0.8487, 0.4828, 0.7734, 0.0002467, 0.282, 6.738e-08, 0.09221, 0.08928, 0.1059, 0.09466, 0.2656, 0.09466, 0.2656, 0.08928, 0.1059, 0.2004, 0.09068, 0.1902, 0.2739, 0.4872, 0.5982, 0.4828, 0.7734, 0.397, 0.7855, 0.3904, 0.5968, 0.03917, 4.337e-08, 0.07121, 0.0004074, 0.07855, 0.03014, 0.04392, 0.02881, 6.738e-08, 0.09221, 0.04392, 0.02881, 0.07855, 0.03014, 0.08928, 0.1059, 0.08928, 0.1059, 0.07855, 0.03014, 0.1085, 0.01214, 0.2004, 0.09068, 0.4828, 0.7734, 0.4686, 0.8487, 0.4369, 0.8479, 0.397, 0.7855, 0.5006, 0.2397, 0.5091, 0.02133, 0.5717, 0.02643, 0.5837, 0.2496, 0.4025, 0.4247, 0.4966, 0.34, 0.4908, 0.4902, 0.1036, 0.4256, 0.1071, 0.4753, 0.01598, 0.4533, 0.4908, 0.4902, 0.4966, 0.34, 0.5837, 0.4316, 0.1367, 0.8331, 0.1349, 0.8573, 0.08513, 0.887, 0.0769, 0.8501, 0.1177, 0.6102, 0.1367, 0.8331, 0.0769, 0.8501, 0.037, 0.6306, 0.2004, 0.6172, 0.1988, 0.8395, 0.1367, 0.8331, 0.1177, 0.6102, 0.417, 0.243, 0.4464, 0.02159, 0.5091, 0.02133, 0.5006, 0.2397, 0.1071, 0.4753, 0.1177, 0.6102, 0.037, 0.6306, 0.01598, 0.4533, 0.1071, 0.4753, 0.1036, 0.4256, 0.1942, 0.4413, 0.4966, 0.34, 0.5006, 0.2397, 0.5837, 0.2496, 0.5837, 0.4316, 0.4966, 0.34, 0.4025, 0.4247, 0.417, 0.243, 0.5006, 0.2397, 0.8444, 0.8382, 0.8427, 0.8005, 0.9117, 0.7934, 0.8913, 0.8405, 0.1988, 0.8395, 0.1818, 0.8646, 0.1349, 0.8573, 0.1367, 0.8331, 0.4464, 0.02159, 0.4812, 0.002232, 0.5094, 0.001689, 0.5091, 0.02133, 0.5091, 0.02133, 0.5094, 0.001689, 0.5571, -1.182e-07, 0.5717, 0.02643, 0.7773, 0.8008, 0.7813, 0.747, 0.8387, 0.7486, 0.8427, 0.8005, 0.9555, 0.02102, 0.9083, 0.03906, 0.9001, 2.089e-08, 0.9408, 0.0038, 0.7968, 0.8405, 0.7773, 0.8008, 0.8427, 0.8005, 0.8444, 0.8382, 1.0, 0.1069, 0.9676, 0.09866, 0.9933, 0.05947, 0.7813, 0.747, 0.7929, 0.6624, 0.8335, 0.665, 0.8387, 0.7486, 0.7792, 0.1391, 0.7773, 0.09051, 0.8374, 0.08703, 0.8603, 0.1287, 0.8427, 0.8005, 0.8387, 0.7486, 0.9053, 0.7421, 0.9117, 0.7934, 0.8603, 0.1287, 0.8374, 0.08703, 0.8873, 0.08064, 0.9001, 0.1299, 0.7773, 0.8795, 0.7773, 0.8405, 0.7989, 0.8772, 0.7825, 0.9142, 0.7773, 0.09051, 0.7927, 0.007147, 0.8312, 0.003518, 0.8374, 0.08703, 0.8387, 0.7486, 0.8335, 0.665, 0.8767, 0.659, 0.9053, 0.7421, 0.8374, 0.08703, 0.8312, 0.003518, 0.8658, 3.848e-08, 0.8873, 0.08064, 0.9933, 0.05947, 0.9676, 0.09866, 0.9441, 0.08323, 0.9555, 0.02102, 0.9574, 0.1213, 0.9324, 0.1578, 0.9175, 0.1523, 0.9371, 0.1079, 0.9555, 0.02102, 0.9441, 0.08323, 0.9083, 0.03906, 0.9441, 0.08323, 0.9371, 0.1079, 0.9149, 0.113, 0.9304, 0.08068, 0.8603, 0.1287, 0.8279, 0.1624, 0.7826, 0.1556, 0.7792, 0.1391, 0.9441, 0.08323, 0.9304, 0.08068, 0.9083, 0.03906, 1.0, 0.1069, 0.9834, 0.113, 0.9676, 0.09866, 0.9676, 0.09866, 0.9574, 0.1213, 0.9371, 0.1079, 0.9441, 0.08323, 0.8279, 0.1624, 0.8152, 0.1899, 0.7807, 0.185, 0.7826, 0.1556, 0.9834, 0.113, 0.9664, 0.1419, 0.9574, 0.1213, 0.9676, 0.09866, 0.9001, 0.1648, 0.9175, 0.1523, 0.9324, 0.1578, 0.9319, 0.1797, 0.9664, 0.1419, 0.9319, 0.1797, 0.9324, 0.1578, 0.9574, 0.1213, 0.9371, 0.1079, 0.9175, 0.1523, 0.9001, 0.1648, 0.9149, 0.113, 0.8152, 0.1899, 0.8036, 0.2387, 0.7773, 0.2314, 0.7807, 0.185, 0.3, 0.4601, 0.2951, 0.6198, 0.2004, 0.6061, 0.2115, 0.4354, 0.7649, 0.4246, 0.7773, 0.5967, 0.6804, 0.5981, 0.6767, 0.4902, 0.6767, 0.4902, 0.6804, 0.5981, 0.5837, 0.6027, 0.5838, 0.4316, 0.39, 0.4417, 0.3904, 0.6108, 0.2951, 0.6198, 0.3, 0.4601, 0.39, 0.4417, 0.3018, 0.4103, 0.3072, 0.2751, 0.3896, 0.2649, 0.5837, 0.6027, 0.6804, 0.5981, 0.6853, 0.7728, 0.5942, 0.7921, 0.5942, 0.7921, 0.6853, 0.7728, 0.7028, 0.8506, 0.6777, 0.8592, 0.2004, 0.6061, 0.2951, 0.6198, 0.2922, 0.7826, 0.2054, 0.7951, 0.2951, 0.6198, 0.3904, 0.6108, 0.3904, 0.7995, 0.2922, 0.7826, 0.6804, 0.5981, 0.7773, 0.5967, 0.7705, 0.7858, 0.6853, 0.7728, 0.8205, 0.849, 0.8397, 0.8405, 0.839, 0.8615, 0.8205, 0.8711, 0.2054, 0.7951, 0.2922, 0.7826, 0.2782, 0.8618, 0.2565, 0.8663, 0.2922, 0.7826, 0.3904, 0.7995, 0.3037, 0.8677, 0.2782, 0.8618, 0.6853, 0.7728, 0.7705, 0.7858, 0.7238, 0.8564, 0.7028, 0.8506, 0.6668, 0.2396, 0.5837, 0.2496, 0.5956, 0.02645, 0.6581, 0.02129, 0.7649, 0.4246, 0.6767, 0.4902, 0.6708, 0.34, 0.3, 0.4601, 0.2115, 0.4354, 0.3018, 0.4103, 0.6767, 0.4902, 0.5838, 0.4316, 0.6708, 0.34, 0.3169, 0.05169, 0.2564, 0.03721, 0.263, 1.832e-08, 0.314, 0.02756, 0.3072, 0.2751, 0.2258, 0.258, 0.2564, 0.03721, 0.3169, 0.05169, 0.3896, 0.2649, 0.3072, 0.2751, 0.3169, 0.05169, 0.3786, 0.04267, 0.7504, 0.2429, 0.6668, 0.2396, 0.6581, 0.02129, 0.7208, 0.02151, 0.3018, 0.4103, 0.2115, 0.4354, 0.2258, 0.258, 0.3072, 0.2751, 0.3018, 0.4103, 0.39, 0.4417, 0.3, 0.4601, 0.6708, 0.34, 0.5838, 0.4316, 0.5837, 0.2496, 0.6668, 0.2396, 0.6708, 0.34, 0.6668, 0.2396, 0.7504, 0.2429, 0.7649, 0.4246, 0.8444, 0.4798, 0.8913, 0.4774, 0.9117, 0.5246, 0.8427, 0.5174, 0.3786, 0.04267, 0.3169, 0.05169, 0.314, 0.02756, 0.3607, 0.01828, 0.7208, 0.02151, 0.6581, 0.02129, 0.6579, 0.00165, 0.6861, 0.002172, 0.6581, 0.02129, 0.5956, 0.02645, 0.6101, 8.324e-08, 0.6579, 0.00165, 0.7773, 0.5172, 0.8427, 0.5174, 0.8387, 0.5694, 0.7813, 0.571, 0.9555, 0.3385, 0.9408, 0.3557, 0.9001, 0.3595, 0.9083, 0.3204, 0.7968, 0.4774, 0.8444, 0.4798, 0.8427, 0.5174, 0.7773, 0.5172, 1.0, 0.2525, 0.9933, 0.3, 0.9676, 0.2608, 0.7813, 0.571, 0.8387, 0.5694, 0.8335, 0.6529, 0.7929, 0.6556, 0.7792, 0.3384, 0.8603, 0.3488, 0.8374, 0.3904, 0.7773, 0.3869, 0.8427, 0.5174, 0.9117, 0.5246, 0.9053, 0.5759, 0.8387, 0.5694, 0.8603, 0.3488, 0.9001, 0.3476, 0.8873, 0.3968, 0.8374, 0.3904, 0.7989, 0.8751, 0.8041, 0.8405, 0.8205, 0.8775, 0.7989, 0.9142, 0.7773, 0.3869, 0.8374, 0.3904, 0.8312, 0.4739, 0.7927, 0.4703, 0.8387, 0.5694, 0.9053, 0.5759, 0.8767, 0.659, 0.8335, 0.6529, 0.8374, 0.3904, 0.8873, 0.3968, 0.8658, 0.4774, 0.8312, 0.4739, 0.9933, 0.3, 0.9555, 0.3385, 0.9441, 0.2763, 0.9676, 0.2608, 0.9574, 0.2382, 0.9371, 0.2516, 0.9175, 0.2072, 0.9324, 0.2017, 0.9555, 0.3385, 0.9083, 0.3204, 0.9441, 0.2763, 0.9441, 0.2763, 0.9304, 0.2788, 0.9149, 0.2464, 0.9371, 0.2516, 0.8603, 0.3488, 0.7792, 0.3384, 0.7826, 0.3218, 0.8279, 0.3151, 0.9441, 0.2763, 0.9083, 0.3204, 0.9304, 0.2788, 1.0, 0.2525, 0.9676, 0.2608, 0.9834, 0.2465, 0.9676, 0.2608, 0.9441, 0.2763, 0.9371, 0.2516, 0.9574, 0.2382, 0.8279, 0.3151, 0.7826, 0.3218, 0.7807, 0.2924, 0.8152, 0.2876, 0.9834, 0.2465, 0.9676, 0.2608, 0.9574, 0.2382, 0.9664, 0.2176, 0.9001, 0.1946, 0.9319, 0.1797, 0.9324, 0.2017, 0.9175, 0.2072, 0.9664, 0.2176, 0.9574, 0.2382, 0.9324, 0.2017, 0.9319, 0.1797, 0.9371, 0.2516, 0.9149, 0.2464, 0.9001, 0.1946, 0.9175, 0.2072, 0.8152, 0.2876, 0.7807, 0.2924, 0.7773, 0.246, 0.8036, 0.2387])
me_cube_003.materials.append(mat_arms)
me_cube_003.materials.append(mat_skin)
me_cube_003.update()
me_cube_004 = bpy.data.meshes.new('Cube.004')
me_cube_004.from_pydata([(-2.059e-09, -0.02866, -0.1847), (-2.059e-09, -0.02376, -0.06988), (0.0787, 0.03214, -0.1847), (0.06068, 0.02347, -0.02962), (-2.059e-09, 0.1108, -0.1847), (-2.059e-09, 0.08648, -0.0377), (0.04899, 0.05729, -0.0377), (0.03935, 0.07149, -0.1847), (0.04899, -0.006941, -0.05579), (0.03935, -0.007214, -0.1847), (-2.059e-09, -0.04751, -0.06588), (0.05915, -0.006092, -0.01366), (0.04746, -0.02304, -0.05572), (-2.059e-09, -0.05265, -0.06508), (0.05657, -0.03549, -0.01286), (0.03743, -0.04582, -0.05757), (-2.059e-09, -0.06532, -0.06139), (0.04486, -0.05494, -0.01308), (0.02675, -0.05575, -0.05883), (0.0645, 0.01728, -0.00682), (-2.059e-09, 0.09338, -0.001188), (0.05697, 0.06627, -0.00682), (0.06297, 0.000605, 0.01494), (0.05604, -0.03257, 0.02826), (0.04653, -0.05494, 0.01679), (0.01814, -0.06469, -0.01274), (0.0136, -0.06469, 0.02047), (0.004934, -0.07981, -0.01257), (0.003117, -0.06857, 0.02715), (-2.059e-09, -0.06532, -0.03178), (-2.059e-09, -0.08244, -0.0124), (-2.059e-09, -0.06761, -0.01613), (-2.059e-09, -0.0697, 0.02747), (0.05792, 0.01033, -0.04214), (0.04262, -0.05374, -0.03234), (0.0518, -0.03791, -0.03072), (0.05784, -0.01443, -0.03519), (0.00909, -0.07031, 0.04125), (-2.059e-09, -0.07157, 0.04125), (0.01294, -0.06465, 0.03489), (0.04533, -0.05569, 0.03521), (0.05211, -0.05755, 0.0449), (0.009023, -0.0725, 0.0547), (-2.059e-09, -0.07376, 0.0547), (0.05304, -0.05682, 0.05835), (0.06479, 0.01892, 0.03433), (0.06337, 0.06688, 0.03335), (0.07494, 0.06207, 0.03046), (0.07126, 0.06124, 0.004523), (-2.059e-09, 0.1036, 0.04154), (-2.059e-09, 0.08894, 0.1054), (-2.059e-09, 0.02431, 0.1239), (-2.059e-09, -0.05211, 0.1069), (0.02297, 0.07683, -0.0377), (0.02407, 0.086, -0.001188), (0.02199, 0.08885, -0.1847), (0.02786, 0.09672, 0.03802), (0.05482, -0.02915, 0.05753), (0.01658, -0.06701, 0.07923), (0.05046, -0.04924, 0.08287), (0.05892, -0.0264, 0.08206), (-2.059e-09, -0.06831, 0.07903), (0.06322, 0.02678, 0.06991), (0.0588, 0.07455, 0.06726), (0.0289, 0.09688, 0.06538), (-2.059e-09, 0.1006, 0.06509), (0.05013, 0.02554, 0.1119), (0.04779, -0.01876, 0.1099), (0.04528, 0.06822, 0.1072), (0.06281, 0.02781, -0.1112), (-2.059e-09, 0.08269, -0.09017), (0.03556, -0.03769, 0.1051), (0.02648, 0.08646, 0.1049), (0.009491, -0.05173, 0.1061), (0.04417, 0.05622, -0.09771), (0.02248, 0.07623, -0.09377), (-2.059e-09, -0.02122, -0.1042), (0.04417, -0.007078, -0.1108), (-2.059e-09, -0.03479, 0.1182), (-2.059e-09, 0.07287, 0.1155), (-2.059e-09, 0.05335, 0.1226), (-0.0787, 0.03214, -0.1847), (-0.06068, 0.02347, -0.02962), (-0.04899, 0.05729, -0.0377), (-0.03935, 0.07149, -0.1847), (-0.04899, -0.006941, -0.05579), (-0.03935, -0.007214, -0.1847), (-0.05915, -0.006092, -0.01366), (-0.04746, -0.02304, -0.05572), (-0.05657, -0.03549, -0.01286), (-0.03743, -0.04582, -0.05757), (-0.04486, -0.05494, -0.01308), (-0.02675, -0.05575, -0.05883), (-0.0645, 0.01728, -0.00682), (-0.05697, 0.06627, -0.00682), (-0.06297, 0.000605, 0.01494), (-0.05604, -0.03257, 0.02826), (-0.04653, -0.05494, 0.01679), (-0.01814, -0.06469, -0.01274), (-0.0136, -0.06469, 0.02047), (-0.004934, -0.07981, -0.01257), (-0.003117, -0.06857, 0.02715), (-0.05792, 0.01033, -0.04214), (-0.04262, -0.05374, -0.03234), (-0.0518, -0.03791, -0.03072), (-0.05784, -0.01443, -0.03519), (-0.00909, -0.07031, 0.04125), (-0.01294, -0.06465, 0.03489), (-0.04533, -0.05569, 0.03521), (-0.05211, -0.05755, 0.0449), (-0.009023, -0.0725, 0.0547), (-0.05304, -0.05682, 0.05835), (-0.06479, 0.01892, 0.03433), (-0.06337, 0.06688, 0.03335), (-0.07494, 0.06207, 0.03046), (-0.07126, 0.06124, 0.004523), (-0.02297, 0.07683, -0.0377), (-0.02407, 0.086, -0.001188), (-0.02199, 0.08885, -0.1847), (-0.02786, 0.09672, 0.03802), (-0.05482, -0.02915, 0.05753), (-0.01658, -0.06701, 0.07923), (-0.05046, -0.04924, 0.08287), (-0.05892, -0.0264, 0.08206), (-0.06322, 0.02678, 0.06991), (-0.0588, 0.07455, 0.06726), (-0.0289, 0.09688, 0.06538), (-0.05013, 0.02554, 0.1119), (-0.04779, -0.01876, 0.1099), (-0.04528, 0.06822, 0.1072), (-0.06281, 0.02781, -0.1112), (-0.03556, -0.03769, 0.1051), (-0.02648, 0.08646, 0.1049), (-0.009491, -0.05173, 0.1061), (-0.04417, 0.05622, -0.09771), (-0.02248, 0.07623, -0.09377), (-0.04417, -0.007078, -0.1108)], [], [(74, 6, 3, 69), (77, 8, 1, 76), (2, 69, 77, 9), (70, 5, 53, 75), (8, 33, 36, 12), (1, 8, 12, 10), (12, 36, 35, 15), (10, 12, 15, 13), (15, 35, 34, 18), (13, 15, 18, 16), (17, 14, 23, 24), (3, 6, 21, 19), (6, 53, 54, 21), (14, 11, 22, 23), (11, 3, 19, 22), (17, 24, 26, 25), (25, 26, 28, 27), (34, 35, 14, 17), (29, 25, 31), (31, 25, 27, 30), (32, 30, 27, 28), (35, 36, 11, 14), (36, 33, 3, 11), (18, 34, 29, 16), (17, 25, 29, 34), (32, 28, 37, 38), (39, 37, 28, 26), (40, 39, 26, 24), (24, 23, 40), (41, 37, 39, 40), (37, 41, 44, 42), (38, 37, 42, 43), (40, 23, 41), (19, 48, 47, 45), (45, 47, 46), (21, 46, 47, 48), (19, 21, 48), (22, 19, 45), (56, 46, 21, 54), (54, 53, 5, 20), (75, 53, 6, 74), (49, 56, 54, 20), (44, 41, 23, 57), (23, 22, 45, 57), (44, 57, 60, 59), (42, 44, 59, 58), (43, 42, 58, 61), (62, 60, 57, 45), (63, 62, 45, 46), (49, 65, 64, 56), (56, 64, 63, 46), (50, 72, 64, 65), (63, 64, 72, 68), (60, 62, 66, 67), (60, 67, 71, 59), (59, 71, 73, 58), (52, 61, 58, 73), (63, 68, 66, 62), (55, 75, 74, 7), (4, 70, 75, 55), (7, 74, 69, 2), (9, 77, 76, 0), (77, 69, 3, 33, 8), (78, 52, 73), (67, 78, 73, 71), (72, 50, 79), (68, 72, 79, 80), (80, 51, 66, 68), (51, 78, 67, 66), (134, 130, 82, 83), (136, 76, 1, 85), (81, 86, 136, 130), (70, 135, 116, 5), (85, 88, 105, 102), (1, 10, 88, 85), (88, 90, 104, 105), (10, 13, 90, 88), (90, 92, 103, 104), (13, 16, 92, 90), (91, 97, 96, 89), (82, 93, 94, 83), (83, 94, 117, 116), (89, 96, 95, 87), (87, 95, 93, 82), (91, 98, 99, 97), (98, 100, 101, 99), (103, 91, 89, 104), (29, 31, 98), (31, 30, 100, 98), (32, 101, 100, 30), (104, 89, 87, 105), (105, 87, 82, 102), (92, 16, 29, 103), (91, 103, 29, 98), (32, 38, 106, 101), (107, 99, 101, 106), (108, 97, 99, 107), (97, 108, 96), (109, 108, 107, 106), (106, 110, 111, 109), (38, 43, 110, 106), (108, 109, 96), (93, 112, 114, 115), (112, 113, 114), (94, 115, 114, 113), (93, 115, 94), (95, 112, 93), (119, 117, 94, 113), (117, 20, 5, 116), (135, 134, 83, 116), (49, 20, 117, 119), (111, 120, 96, 109), (96, 120, 112, 95), (111, 122, 123, 120), (110, 121, 122, 111), (43, 61, 121, 110), (124, 112, 120, 123), (125, 113, 112, 124), (49, 119, 126, 65), (119, 113, 125, 126), (50, 65, 126, 132), (125, 129, 132, 126), (123, 128, 127, 124), (123, 122, 131, 128), (122, 121, 133, 131), (52, 133, 121, 61), (125, 124, 127, 129), (118, 84, 134, 135), (4, 118, 135, 70), (84, 81, 130, 134), (86, 0, 76, 136), (136, 85, 102, 82, 130), (78, 133, 52), (128, 131, 133, 78), (132, 79, 50), (129, 80, 79, 132), (80, 129, 127, 51), (51, 127, 128, 78)])
_uv = me_cube_004.uv_layers.new(name='UVMap')
_uv.uv.foreach_set('vector', [0.2347, 0.1062, 0.1161, 0.1066, 0.09809, 0.03719, 0.2543, 0.03607, 0.58, 0.5361, 0.6889, 0.5197, 0.6642, 0.6285, 0.5939, 0.6285, 0.4284, 0.4328, 0.5732, 0.4587, 0.58, 0.5361, 0.4322, 0.5425, 0.2286, 0.2154, 0.1206, 0.2154, 0.1204, 0.1689, 0.2327, 0.1667, 0.001944, 0.06826, 0.02961, 0.02815, 0.04775, 0.07565, 0.00599, 0.1018, 0.9159, 0.8192, 0.8859, 0.7177, 0.9178, 0.7213, 0.9636, 0.8192, 0.00599, 0.1018, 0.04775, 0.07565, 0.06051, 0.1219, 0.006837, 0.1545, 0.9636, 0.8192, 0.9178, 0.7213, 0.9624, 0.7429, 0.9739, 0.8192, 0.006837, 0.1545, 0.06051, 0.1219, 0.05984, 0.1576, 0.005579, 0.1856, 0.9739, 0.8192, 0.9624, 0.7429, 0.9816, 0.7647, 1.0, 0.8192, 0.7351, 0.8881, 0.74, 0.8426, 0.8221, 0.848, 0.7942, 0.8925, 0.1341, 0.4308, 0.2005, 0.4488, 0.1865, 0.5165, 0.09809, 0.4606, 0.2005, 0.4488, 0.26, 0.4519, 0.2649, 0.5239, 0.1865, 0.5165, 0.74, 0.8426, 0.7471, 0.7833, 0.8055, 0.779, 0.8221, 0.848, 0.7471, 0.7833, 0.729, 0.7177, 0.771, 0.7395, 0.8055, 0.779, 0.7351, 0.8881, 0.7942, 0.8925, 0.7934, 0.9608, 0.729, 0.9443, 0.07918, 0.7313, 0.07221, 0.7977, 0.05054, 0.8116, 0.03959, 0.7313, 0.05984, 0.1576, 0.06051, 0.1219, 0.09596, 0.1117, 0.09809, 0.155, 0.0584, 0.2441, 0.09777, 0.2097, 0.09045, 0.2441, 0.5959, 0.8609, 0.5917, 0.8241, 0.621, 0.8511, 0.6262, 0.8609, 0.3719, 0.5134, 0.3622, 0.4308, 0.3733, 0.4308, 0.3785, 0.5125, 0.06051, 0.1219, 0.04775, 0.07565, 0.08879, 0.05539, 0.09596, 0.1117, 0.04775, 0.07565, 0.02961, 0.02815, 0.05298, 3.063e-08, 0.08879, 0.05539, 0.005579, 0.1856, 0.05984, 0.1576, 0.0584, 0.2441, -3.063e-08, 0.2441, 0.09809, 0.155, 0.09777, 0.2097, 0.0584, 0.2441, 0.05984, 0.1576, 0.3719, 0.5134, 0.3785, 0.5125, 0.3932, 0.539, 0.3752, 0.5413, 0.07059, 0.8277, 0.05716, 0.8406, 0.05054, 0.8116, 0.07221, 0.7977, 0.8357, 0.3367, 0.8279, 0.403, 0.7997, 0.3986, 0.7997, 0.3302, 0.7997, 0.3302, 0.8276, 0.2849, 0.8357, 0.3367, 0.6817, 0.3688, 0.7105, 0.2849, 0.7227, 0.2986, 0.7047, 0.3629, 0.9777, 0.7177, 0.885, 0.7064, 0.889, 0.6799, 0.9809, 0.6908, 0.3752, 0.5413, 0.3932, 0.539, 0.3963, 0.5661, 0.3783, 0.5679, 0.7047, 0.3629, 0.7227, 0.412, 0.6817, 0.3688, 0.51, 0.9123, 0.5361, 0.8251, 0.588, 0.8241, 0.5917, 0.9123, 0.8221, 0.9442, 0.8387, 0.8585, 0.8634, 0.8615, 0.8859, 0.7901, 0.8634, 0.8615, 0.8387, 0.8585, 0.8514, 0.8039, 0.8221, 0.7177, 0.8859, 0.7901, 0.8514, 0.8039, 0.8357, 0.3267, 0.8706, 0.2849, 0.8706, 0.3666, 0.2815, 0.6001, 0.1844, 0.6085, 0.1865, 0.5165, 0.2649, 0.5239, 0.2649, 0.5239, 0.26, 0.4519, 0.308, 0.4486, 0.3153, 0.517, 0.2327, 0.1667, 0.1204, 0.1689, 0.1161, 0.1066, 0.2347, 0.1062, 0.3397, 0.5959, 0.2815, 0.6001, 0.2649, 0.5239, 0.3153, 0.517, 0.889, 0.6799, 0.885, 0.7064, 0.8189, 0.7177, 0.8364, 0.6629, 0.8189, 0.7177, 0.745, 0.7111, 0.729, 0.6595, 0.8364, 0.6629, 0.889, 0.6799, 0.8364, 0.6629, 0.8497, 0.6161, 0.8923, 0.6311, 0.9809, 0.6908, 0.889, 0.6799, 0.8923, 0.6311, 0.9672, 0.6387, 0.3783, 0.5679, 0.3963, 0.5661, 0.4168, 0.6142, 0.384, 0.6167, 0.7463, 0.588, 0.8497, 0.6161, 0.8364, 0.6629, 0.729, 0.6595, 0.2231, 0.6678, 0.1442, 0.7187, 0.09809, 0.6624, 0.1844, 0.6085, 0.3397, 0.5959, 0.3501, 0.6435, 0.2929, 0.6506, 0.2815, 0.6001, 0.2815, 0.6001, 0.2929, 0.6506, 0.2231, 0.6678, 0.1844, 0.6085, 0.3515, 0.7342, 0.3021, 0.7278, 0.2929, 0.6506, 0.3501, 0.6435, 0.2231, 0.6678, 0.2929, 0.6506, 0.3021, 0.7278, 0.2551, 0.7424, 0.8497, 0.6161, 0.7463, 0.588, 0.7944, 0.5107, 0.8644, 0.5599, 0.8497, 0.6161, 0.8644, 0.5599, 0.9058, 0.5759, 0.8923, 0.6311, 0.8923, 0.6311, 0.9058, 0.5759, 0.9622, 0.5686, 0.9672, 0.6387, 0.3914, 0.6799, 0.384, 0.6167, 0.4168, 0.6142, 0.4101, 0.677, 0.2231, 0.6678, 0.2551, 0.7424, 0.1946, 0.7986, 0.1442, 0.7187, 0.4165, 0.1564, 0.2327, 0.1667, 0.2347, 0.1062, 0.4101, 0.1092, 0.4284, 0.2154, 0.2286, 0.2154, 0.2327, 0.1667, 0.4165, 0.1564, 0.4101, 0.1092, 0.2347, 0.1062, 0.2543, 0.03607, 0.3967, -1.734e-08, 0.4322, 0.5425, 0.58, 0.5361, 0.5939, 0.6285, 0.4321, 0.6285, 0.58, 0.5361, 0.5732, 0.4587, 0.729, 0.447, 0.71, 0.4768, 0.6889, 0.5197, 0.3961, 0.7206, 0.3914, 0.6799, 0.4101, 0.677, 0.8644, 0.5599, 0.9542, 0.5186, 0.9622, 0.5686, 0.9058, 0.5759, 0.3021, 0.7278, 0.3515, 0.7342, 0.3364, 0.7788, 0.2551, 0.7424, 0.3021, 0.7278, 0.3364, 0.7788, 0.3142, 0.8179, 0.3142, 0.8179, 0.2779, 0.8636, 0.1946, 0.7986, 0.2551, 0.7424, 0.8664, 0.4328, 0.9542, 0.5186, 0.8644, 0.5599, 0.7944, 0.5107, 0.2347, 0.3246, 0.2543, 0.3948, 0.09809, 0.3936, 0.1161, 0.3242, 0.58, 0.7208, 0.5939, 0.6285, 0.6642, 0.6285, 0.6889, 0.7372, 0.4284, 0.8241, 0.4322, 0.7144, 0.58, 0.7208, 0.5732, 0.7982, 0.2286, 0.2154, 0.2327, 0.2641, 0.1204, 0.2619, 0.1206, 0.2154, 0.001944, 0.42, 0.00599, 0.3864, 0.04775, 0.4126, 0.02961, 0.4601, 0.9159, 0.8192, 0.9636, 0.8192, 0.9178, 0.917, 0.8859, 0.9206, 0.00599, 0.3864, 0.006837, 0.3337, 0.06051, 0.3663, 0.04775, 0.4126, 0.9636, 0.8192, 0.9739, 0.8192, 0.9624, 0.8955, 0.9178, 0.917, 0.006837, 0.3337, 0.005579, 0.3026, 0.05984, 0.3307, 0.06051, 0.3663, 0.9739, 0.8192, 1.0, 0.8192, 0.9816, 0.8736, 0.9624, 0.8955, 0.087, 0.6586, 0.02795, 0.663, 2.799e-09, 0.6185, 0.08209, 0.6132, 0.4644, 0.4328, 0.4284, 0.403, 0.5167, 0.3471, 0.5308, 0.4148, 0.5308, 0.4148, 0.5167, 0.3471, 0.5952, 0.3397, 0.5903, 0.4117, 0.08209, 0.6132, 2.799e-09, 0.6185, 0.01661, 0.5495, 0.07506, 0.5538, 0.07506, 0.5538, 0.01661, 0.5495, 0.0511, 0.5101, 0.09314, 0.4882, 0.087, 0.6586, 0.09314, 0.7148, 0.02876, 0.7313, 0.02795, 0.663, 0.03959, 0.8406, -1.132e-08, 0.8406, 0.01095, 0.7603, 0.03262, 0.7742, 0.05984, 0.3307, 0.09809, 0.3332, 0.09596, 0.3765, 0.06051, 0.3663, 0.0584, 0.2441, 0.09045, 0.2441, 0.09777, 0.2785, 0.5959, 0.8609, 0.6262, 0.8609, 0.621, 0.8708, 0.5917, 0.8977, 0.3719, 0.5134, 0.3653, 0.514, 0.3515, 0.4334, 0.3622, 0.4308, 0.06051, 0.3663, 0.09596, 0.3765, 0.08879, 0.4328, 0.04775, 0.4126, 0.04775, 0.4126, 0.08879, 0.4328, 0.05298, 0.4882, 0.02961, 0.4601, 0.005579, 0.3026, -3.063e-08, 0.2441, 0.0584, 0.2441, 0.05984, 0.3307, 0.09809, 0.3332, 0.05984, 0.3307, 0.0584, 0.2441, 0.09777, 0.2785, 0.3719, 0.5134, 0.3752, 0.5413, 0.357, 0.5433, 0.3653, 0.514, 0.031, 0.7442, 0.03262, 0.7742, 0.01095, 0.7603, 0.01757, 0.7313, 0.7636, 0.3367, 0.7997, 0.3302, 0.7997, 0.3986, 0.7714, 0.403, 0.7997, 0.3302, 0.7636, 0.3367, 0.7717, 0.2849, 0.7636, 0.3688, 0.7406, 0.3629, 0.7227, 0.2986, 0.7348, 0.2849, 0.9304, 2.309e-10, 0.9337, 0.02692, 0.8418, 0.03783, 0.8378, 0.01127, 0.3752, 0.5413, 0.3783, 0.5679, 0.3603, 0.5703, 0.357, 0.5433, 0.7406, 0.3629, 0.7636, 0.3688, 0.7227, 0.412, 0.51, 0.9123, 0.4284, 0.9123, 0.432, 0.8241, 0.4839, 0.8251, 0.3515, 0.7206, 0.3928, 0.8033, 0.368, 0.8064, 0.4153, 0.8747, 0.3807, 0.861, 0.368, 0.8064, 0.3928, 0.8033, 0.3515, 0.9472, 0.3807, 0.861, 0.4153, 0.8747, 0.8706, 0.3248, 0.9056, 0.2849, 0.9056, 0.3666, 0.6118, 0.2635, 0.5952, 0.3397, 0.5167, 0.3471, 0.5146, 0.2551, 0.5952, 0.3397, 0.6456, 0.3466, 0.6383, 0.415, 0.5903, 0.4117, 0.2327, 0.2641, 0.2347, 0.3246, 0.1161, 0.3242, 0.1204, 0.2619, 0.67, 0.2677, 0.6456, 0.3466, 0.5952, 0.3397, 0.6118, 0.2635, 0.8418, 0.03783, 0.7892, 0.05477, 0.7717, 1.062e-08, 0.8378, 0.01127, 0.7717, 1.062e-08, 0.7892, 0.05477, 0.6817, 0.05819, 0.6978, 0.006632, 0.8418, 0.03783, 0.8451, 0.08661, 0.8024, 0.1016, 0.7892, 0.05477, 0.9337, 0.02692, 0.9199, 0.07903, 0.8451, 0.08661, 0.8418, 0.03783, 0.3783, 0.5679, 0.384, 0.6167, 0.3515, 0.6219, 0.3603, 0.5703, 0.699, 0.1297, 0.6817, 0.05819, 0.7892, 0.05477, 0.8024, 0.1016, 0.5534, 0.1958, 0.5146, 0.2551, 0.4284, 0.2012, 0.4745, 0.1449, 0.67, 0.2677, 0.6118, 0.2635, 0.6232, 0.213, 0.6804, 0.2201, 0.6118, 0.2635, 0.5146, 0.2551, 0.5534, 0.1958, 0.6232, 0.213, 0.6817, 0.1294, 0.6804, 0.2201, 0.6232, 0.213, 0.6323, 0.1358, 0.5534, 0.1958, 0.5853, 0.1212, 0.6323, 0.1358, 0.6232, 0.213, 0.8024, 0.1016, 0.8172, 0.1578, 0.7472, 0.207, 0.699, 0.1297, 0.8024, 0.1016, 0.8451, 0.08661, 0.8585, 0.1418, 0.8172, 0.1578, 0.8451, 0.08661, 0.9199, 0.07903, 0.915, 0.1491, 0.8585, 0.1418, 0.3914, 0.6799, 0.3725, 0.6814, 0.3515, 0.6219, 0.384, 0.6167, 0.5534, 0.1958, 0.4745, 0.1449, 0.5249, 0.06498, 0.5853, 0.1212, 0.4165, 0.2744, 0.4101, 0.3216, 0.2347, 0.3246, 0.2327, 0.2641, 0.4284, 0.2154, 0.4165, 0.2744, 0.2327, 0.2641, 0.2286, 0.2154, 0.4101, 0.3216, 0.3967, 0.4308, 0.2543, 0.3948, 0.2347, 0.3246, 0.4322, 0.7144, 0.4321, 0.6285, 0.5939, 0.6285, 0.58, 0.7208, 0.58, 0.7208, 0.6889, 0.7372, 0.71, 0.7801, 0.729, 0.8099, 0.5732, 0.7982, 0.3961, 0.7206, 0.3725, 0.6814, 0.3914, 0.6799, 0.8172, 0.1578, 0.8585, 0.1418, 0.915, 0.1491, 0.907, 0.1991, 0.6323, 0.1358, 0.6667, 0.08478, 0.6817, 0.1294, 0.5853, 0.1212, 0.6444, 0.04569, 0.6667, 0.08478, 0.6323, 0.1358, 0.6444, 0.04569, 0.5853, 0.1212, 0.5249, 0.06498, 0.6082, 3.04e-08, 0.8192, 0.2849, 0.7472, 0.207, 0.8172, 0.1578, 0.907, 0.1991])
me_cube_004.materials.append(mat_face)
me_cube_004.update()
arm_metarig = bpy.data.armatures.new('metarig')  # bones are not reproduced

# ---- objects
ob_cube = bpy.data.objects.new('Cube', me_cube_002)
ob_cube_002 = bpy.data.objects.new('Cube.002', me_cube_003)
ob_cube_003 = bpy.data.objects.new('Cube.003', me_cube_004)
ob_metarig = bpy.data.objects.new('metarig', arm_metarig)

# ---- transforms, parenting, visibility, modifiers, constraints
ob_cube.parent = ob_metarig
ob_cube.location = (-0.001153, 0.04677, 1.387)
_vg = ob_cube.vertex_groups.new(name='spine')
for _i, _w in zip([9, 10, 11, 19, 20, 21, 26, 27, 28, 31, 36, 37, 91, 96, 101, 104, 158, 159, 160, 161, 163, 164], [0.0365, 0.05475, 0.7632, 0.02055, 0.009405, 0.4533, 0.334, 0.09084, 0.007196, 0.2861, 0.04817, 0.0526, 0.05541, 0.00808, 0.004868, 0.1171, 0.3998, 0.02737, 0.004702, 0.2369, 0.02771, 0.00404]): _vg.add([_i], _w, 'REPLACE')
_vg = ob_cube.vertex_groups.new(name='spine.001')
for _i, _w in zip([6, 7, 8, 9, 10, 11, 16, 17, 18, 19, 20, 21, 23, 24, 89, 90, 91, 94, 95, 96, 98, 99, 158, 159, 160, 161, 162, 163, 164, 165], [0.02341, 0.06077, 0.1533, 0.8228, 0.02548, 0.06213, 0.07135, 0.07807, 0.546, 0.7159, 0.007094, 0.05654, 0.05948, 0.1973, 0.02465, 0.1523, 0.02665, 0.072, 0.5401, 0.005388, 0.06008, 0.195, 0.4425, 0.08937, 0.2765, 0.3862, 0.09866, 0.08949, 0.2727, 0.0975]): _vg.add([_i], _w, 'REPLACE')
_vg = ob_cube.vertex_groups.new(name='spine.002')
for _i, _w in zip([2, 3, 4, 6, 7, 8, 9, 15, 16, 17, 18, 19, 22, 23, 24, 88, 89, 90, 94, 95, 97, 98, 99, 158, 159, 160, 161, 162, 163, 164, 165], [0.08173, 0.03127, 0.712, 0.7466, 0.8697, 0.09188, 0.03977, 0.07787, 0.7145, 0.7802, 0.1351, 0.1112, 0.01689, 0.7004, 0.1436, 0.08428, 0.7415, 0.091, 0.7095, 0.1358, 0.01891, 0.6944, 0.1425, 0.01989, 0.04594, 0.06753, 0.05559, 0.07181, 0.0455, 0.06788, 0.07126]): _vg.add([_i], _w, 'REPLACE')
_vg = ob_cube.vertex_groups.new(name='spine.003')
for _i, _w in zip([1, 3, 4, 15, 17, 87], [0.04846, 0.7053, 0.04878, 0.5451, 0.0498, 0.04737]): _vg.add([_i], _w, 'REPLACE')
_vg = ob_cube.vertex_groups.new(name='spine.004')
_vg = ob_cube.vertex_groups.new(name='spine.005')
for _i, _w in zip([3, 5, 13], [0.1106, 0.9997, 0.02039]): _vg.add([_i], _w, 'REPLACE')
_vg = ob_cube.vertex_groups.new(name='spine.006')
_vg = ob_cube.vertex_groups.new(name='shoulder.L')
for _i, _w in zip([0, 1, 2, 3, 12], [0.9745, 0.8323, 0.03336, 0.05896, 0.793]): _vg.add([_i], _w, 'REPLACE')
_vg = ob_cube.vertex_groups.new(name='upper_arm.L')
_vg = ob_cube.vertex_groups.new(name='forearm.L')
_vg = ob_cube.vertex_groups.new(name='hand.L')
_vg = ob_cube.vertex_groups.new(name='hand.L.003')
_vg = ob_cube.vertex_groups.new(name='hand.L.001')
_vg = ob_cube.vertex_groups.new(name='hand.L.002')
_vg = ob_cube.vertex_groups.new(name='forearm.L.001')
_vg = ob_cube.vertex_groups.new(name='forearm.L.002')
_vg = ob_cube.vertex_groups.new(name='forearm.L.003')
_vg = ob_cube.vertex_groups.new(name='shoulder.R')
for _i, _w in zip([12, 13, 15, 86, 87, 92], [0.09285, 0.9151, 0.1066, 0.924, 0.1977, 0.8726]): _vg.add([_i], _w, 'REPLACE')
_vg = ob_cube.vertex_groups.new(name='upper_arm.R')
for _i, _w in zip([3, 86, 87, 88], [0.04036, 0.04662, 0.6363, 0.04272]): _vg.add([_i], _w, 'REPLACE')
_vg = ob_cube.vertex_groups.new(name='forearm.R')
_vg = ob_cube.vertex_groups.new(name='hand.R')
_vg = ob_cube.vertex_groups.new(name='hand.R.003')
_vg = ob_cube.vertex_groups.new(name='hand.R.002')
_vg = ob_cube.vertex_groups.new(name='hand.R.001')
_vg = ob_cube.vertex_groups.new(name='forearm.R.001')
_vg = ob_cube.vertex_groups.new(name='forearm.R.002')
_vg = ob_cube.vertex_groups.new(name='forearm.R.003')
_vg = ob_cube.vertex_groups.new(name='breast.L')
for _i, _w in zip([1, 2, 4, 6, 12, 14, 15, 16, 17, 22, 23, 24, 162], [0.08772, 0.8536, 0.1014, 0.1137, 0.1097, 0.9624, 0.1306, 0.144, 0.005398, 0.9333, 0.1395, 0.002927, 0.001464]): _vg.add([_i], _w, 'REPLACE')
_vg = ob_cube.vertex_groups.new(name='breast.R')
for _i, _w in zip([4, 15, 17, 87, 88, 89, 92, 93, 94, 97, 98, 99, 165], [0.1008, 0.1305, 0.006048, 0.08627, 0.8485, 0.1156, 0.1121, 0.9612, 0.1465, 0.9309, 0.142, 0.003861, 0.00193]): _vg.add([_i], _w, 'REPLACE')
_vg = ob_cube.vertex_groups.new(name='pelvis.L')
for _i, _w in zip([6, 8, 9, 10, 11, 16, 18, 19, 20, 21, 23, 24, 25, 26, 27, 28, 29, 30, 31, 33, 34, 35, 36, 37, 104, 158, 159, 160, 161, 162], [0.08055, 0.6776, 0.03005, 0.7444, 0.07734, 0.03369, 0.2697, 0.05171, 0.8936, 0.1609, 0.08381, 0.6027, 0.8693, 0.3214, 0.07624, 0.1889, 0.6429, 0.3394, 0.2859, 0.01514, 0.05916, 0.02465, 0.04269, 0.05281, 0.1124, 0.0537, 0.711, 0.5817, 0.1063, 0.736]): _vg.add([_i], _w, 'REPLACE')
_vg = ob_cube.vertex_groups.new(name='pelvis.R')
for _i, _w in zip([9, 11, 19, 21, 26, 27, 29, 31, 32, 36, 37, 89, 90, 91, 94, 95, 96, 98, 99, 100, 101, 102, 103, 104, 105, 107, 108, 109, 158, 161, 163, 164, 165], [0.03021, 0.07788, 0.05921, 0.2519, 0.3264, 0.5248, 0.07429, 0.2917, 0.08007, 0.6623, 0.1225, 0.08243, 0.6787, 0.7408, 0.03686, 0.274, 0.8979, 0.086, 0.6052, 0.8645, 0.191, 0.7022, 0.3491, 0.1458, 0.07379, 0.07141, 0.02893, 0.09463, 0.05405, 0.1555, 0.7098, 0.5859, 0.7348]): _vg.add([_i], _w, 'REPLACE')
_vg = ob_cube.vertex_groups.new(name='thigh.L')
for _i, _w in zip([8, 10, 20, 21, 25, 27, 28, 29, 30, 31, 32, 33, 34, 35, 36, 37, 38, 39, 40, 41, 42, 43, 44, 45, 46, 47, 48, 49, 159, 160, 161, 162], [0.02018, 0.1395, 0.0009333, 0.01679, 0.08045, 0.1454, 0.7501, 0.2327, 0.6188, 0.1334, 0.8507, 0.9234, 0.9115, 0.9471, 0.1136, 0.7535, 0.9168, 0.9088, 0.9521, 0.9547, 0.9154, 0.9516, 0.2105, 0.5491, 0.1516, 0.1421, 0.7951, 0.7565, 0.07984, 0.0004667, 0.008394, 0.04022]): _vg.add([_i], _w, 'REPLACE')
_vg = ob_cube.vertex_groups.new(name='shin.L')
for _i, _w in zip([38, 39, 40, 41, 42, 43, 44, 45, 46, 47, 48, 49, 50, 51, 52, 53, 54, 55, 56, 57, 58, 59, 60, 61, 62, 63, 64, 65, 66, 67, 68, 69, 70, 71, 72, 73, 74, 75, 76, 79], [0.03409, 0.09068, 0.03715, 0.03687, 0.08478, 0.05981, 0.7878, 0.4511, 0.8481, 0.8578, 0.2049, 0.2451, 0.9887, 0.9836, 0.992, 0.9948, 0.981, 0.9866, 0.9894, 0.9743, 0.9944, 0.976, 0.9874, 0.9816, 0.8852, 0.7718, 0.9301, 0.7719, 0.8437, 0.8222, 0.4521, 0.1361, 0.07828, 0.06124, 0.02603, 0.2577, 0.1093, 0.02512, 0.04722, 0.08387]): _vg.add([_i], _w, 'REPLACE')
_vg = ob_cube.vertex_groups.new(name='foot.L')
for _i, _w in zip([62, 63, 64, 65, 66, 67, 68, 69, 70, 71, 72, 73, 74, 75, 76, 77, 78, 79, 80, 82, 83, 85], [0.1139, 0.2227, 0.06966, 0.22, 0.1545, 0.1754, 0.5454, 0.8438, 0.9202, 0.8994, 0.9562, 0.7347, 0.8639, 0.9041, 0.9177, 0.8935, 0.9209, 0.8813, 0.07764, 0.06555, 0.06438, 0.05701]): _vg.add([_i], _w, 'REPLACE')
_vg = ob_cube.vertex_groups.new(name='toe.L')
for _i, _w in zip([71, 74, 75, 76, 77, 78, 79, 80, 81, 82, 83, 84, 85], [0.02877, 0.003576, 0.05832, 0.01738, 0.09129, 0.05843, 0.01967, 0.9162, 0.9928, 0.9322, 0.9335, 0.9977, 0.9417]): _vg.add([_i], _w, 'REPLACE')
_vg = ob_cube.vertex_groups.new(name='heel.02.L')
_vg = ob_cube.vertex_groups.new(name='thigh.R')
for _i, _w in zip([21, 27, 36, 90, 91, 96, 100, 101, 102, 103, 104, 105, 106, 107, 108, 109, 110, 111, 112, 113, 114, 115, 116, 117, 118, 119, 120, 121, 161, 163, 164, 165], [0.01868, 0.1502, 0.1266, 0.02144, 0.1423, 0.0006053, 0.0844, 0.7519, 0.2354, 0.6177, 0.615, 0.8776, 0.9535, 0.916, 0.951, 0.8447, 0.939, 0.9073, 0.9542, 0.9547, 0.9161, 0.9432, 0.2115, 0.5489, 0.1514, 0.1424, 0.7967, 0.7533, 0.009339, 0.08186, 0.0003027, 0.0422]): _vg.add([_i], _w, 'REPLACE')
_vg = ob_cube.vertex_groups.new(name='shin.R')
for _i, _w in zip([110, 111, 112, 113, 114, 115, 116, 117, 118, 119, 120, 121, 122, 123, 124, 125, 126, 127, 128, 129, 130, 131, 132, 133, 134, 135, 136, 137, 138, 139, 140, 141, 142, 143, 144, 145, 146, 147, 148, 151], [0.03467, 0.09114, 0.03668, 0.03683, 0.08379, 0.06042, 0.7876, 0.4509, 0.8483, 0.8574, 0.2032, 0.247, 0.9889, 0.9839, 0.9919, 0.9948, 0.9807, 0.9869, 0.9911, 0.9756, 0.9927, 0.9759, 0.9857, 0.9836, 0.8989, 0.7757, 0.9106, 0.7702, 0.8319, 0.8315, 0.4597, 0.1205, 0.1029, 0.04587, 0.0503, 0.2408, 0.1082, 0.0155, 0.05225, 0.07966]): _vg.add([_i], _w, 'REPLACE')
_vg = ob_cube.vertex_groups.new(name='foot.R')
for _i, _w in zip([134, 135, 136, 137, 138, 139, 140, 141, 142, 143, 144, 145, 146, 147, 148, 149, 150, 151, 152, 154, 155, 157], [0.1006, 0.2201, 0.08905, 0.2235, 0.1663, 0.1667, 0.5385, 0.8636, 0.8952, 0.9212, 0.9432, 0.7535, 0.868, 0.9157, 0.9165, 0.9059, 0.9228, 0.8898, 0.06924, 0.07583, 0.05564, 0.06923]): _vg.add([_i], _w, 'REPLACE')
_vg = ob_cube.vertex_groups.new(name='toe.R')
for _i, _w in zip([143, 147, 148, 149, 150, 151, 152, 153, 154, 155, 156, 157], [0.0117, 0.05158, 0.01255, 0.08109, 0.05474, 0.01107, 0.9263, 0.9926, 0.921, 0.9429, 0.9978, 0.9292]): _vg.add([_i], _w, 'REPLACE')
_vg = ob_cube.vertex_groups.new(name='heel.02.R')
_m = ob_cube.modifiers.new('Armature', 'ARMATURE')
_m.object = ob_metarig
ob_cube_002.parent = ob_metarig
ob_cube_002.location = (-0.001153, 0.04677, 1.583)
ob_cube_002.rotation_euler = (0.3901, -0.3634, 2.284)
_vg = ob_cube_002.vertex_groups.new(name='spine')
_vg = ob_cube_002.vertex_groups.new(name='spine.001')
for _i, _w in zip([0, 1, 2, 3, 4, 5, 6, 7, 16, 17, 18, 19, 24, 25], [0.09815, 0.02507, 0.1731, 0.01165, 0.09097, 0.03335, 0.09415, 0.02298, 0.05147, 0.0557, 0.05006, 0.05256, 0.1002, 0.08747]): _vg.add([_i], _w, 'REPLACE')
_vg = ob_cube_002.vertex_groups.new(name='spine.002')
_vg = ob_cube_002.vertex_groups.new(name='spine.003')
for _i, _w in zip([0, 1, 2, 3, 4, 5, 6, 7, 8, 9, 10, 11, 12, 13, 14, 15, 24, 25], [0.04807, 0.09507, 0.03234, 0.07168, 0.04226, 0.09117, 0.05684, 0.08334, 0.2187, 0.4182, 0.2396, 0.1945, 0.1836, 0.2219, 0.2051, 0.1882, 0.02926, 0.01185]): _vg.add([_i], _w, 'REPLACE')
_vg = ob_cube_002.vertex_groups.new(name='spine.004')
_vg = ob_cube_002.vertex_groups.new(name='spine.005')
for _i, _w in zip([8, 9, 10, 11, 12, 13, 14, 15], [0.000925, 0.0002915, 0.02353, 0.01422, 0.03359, 0.0523, 0.08225, 0.05639]): _vg.add([_i], _w, 'REPLACE')
_vg = ob_cube_002.vertex_groups.new(name='spine.006')
for _i, _w in zip([8, 10, 11, 12, 13, 14, 15], [0.001789, 0.007664, 0.01532, 0.04633, 0.03261, 0.05237, 0.07674]): _vg.add([_i], _w, 'REPLACE')
_vg = ob_cube_002.vertex_groups.new(name='shoulder.L')
for _i, _w in zip([62, 63, 64, 65, 66, 67, 68, 69], [0.1484, 0.8041, 0.1563, 0.06853, 0.9151, 0.9599, 0.9126, 0.8728]): _vg.add([_i], _w, 'REPLACE')
_vg = ob_cube_002.vertex_groups.new(name='upper_arm.L')
for _i, _w in zip([54, 55, 56, 57, 58, 59, 60, 61, 62, 63, 64, 65, 66, 67, 68, 69, 71, 78, 79], [0.9821, 0.9904, 0.9537, 0.9748, 0.9564, 0.9962, 0.9771, 0.9899, 0.8516, 0.1959, 0.8436, 0.9314, 0.08487, 0.03017, 0.08737, 0.1271, 0.02763, 0.9183, 0.1205]): _vg.add([_i], _w, 'REPLACE')
_vg = ob_cube_002.vertex_groups.new(name='forearm.L')
for _i, _w in zip([56, 58, 70, 71, 72, 73, 74, 75, 76, 77, 78, 79, 80, 81, 82, 95], [0.04142, 0.03695, 0.9856, 0.9583, 0.9782, 0.981, 0.8784, 0.8253, 0.4909, 0.4956, 0.08135, 0.8785, 0.1374, 0.0941, 0.01752, 0.09668]): _vg.add([_i], _w, 'REPLACE')
_vg = ob_cube_002.vertex_groups.new(name='hand.L')
for _i, _w in zip([74, 76, 77, 80, 81, 82, 83, 85, 86, 95], [0.06513, 0.05665, 0.03684, 0.1187, 0.6835, 0.8961, 0.00217, 0.1462, 0.4907, 0.8021]): _vg.add([_i], _w, 'REPLACE')
_vg = ob_cube_002.vertex_groups.new(name='hand.L.003')
for _i, _w in zip([81, 83, 84, 85, 86, 87, 88, 89, 90, 91, 92, 93, 94, 95, 98], [0.1106, 0.9248, 0.06919, 0.8009, 0.4932, 0.9677, 0.5467, 0.9294, 0.9612, 0.1752, 0.1323, 0.08918, 0.03417, 0.02188, 0.09091]): _vg.add([_i], _w, 'REPLACE')
_vg = ob_cube_002.vertex_groups.new(name='hand.L.001')
_vg = ob_cube_002.vertex_groups.new(name='hand.L.002')
for _i, _w in zip([88, 89, 91, 92, 93, 94], [0.1256, 0.04935, 0.8175, 0.8238, 0.9081, 0.955]): _vg.add([_i], _w, 'REPLACE')
_vg = ob_cube_002.vertex_groups.new(name='forearm.L.001')
for _i, _w in zip([74, 75, 76, 77, 80, 81, 82, 83, 84, 85, 88, 95, 96, 97, 98, 99, 100, 101, 102, 103], [0.05416, 0.1474, 0.4444, 0.4594, 0.7005, 0.11, 0.04919, 0.02843, 0.5019, 0.007263, 0.1763, 0.06298, 0.00797, 0.5261, 0.8016, 0.7069, 0.9406, 0.05928, 0.04277, 0.09234]): _vg.add([_i], _w, 'REPLACE')
_vg = ob_cube_002.vertex_groups.new(name='forearm.L.002')
for _i, _w in zip([80, 84, 88, 96, 97, 98, 99, 100, 101, 102, 103, 106], [0.0182, 0.3848, 0.1349, 0.06966, 0.4541, 0.007714, 0.2036, 0.0281, 0.123, 0.8614, 0.7312, 0.02619]): _vg.add([_i], _w, 'REPLACE')
_vg = ob_cube_002.vertex_groups.new(name='forearm.L.003')
for _i, _w in zip([96, 98, 99, 101, 102, 103, 104, 105, 106, 107], [0.8973, 0.07228, 0.07671, 0.8171, 0.09101, 0.1749, 0.9768, 1.0, 0.959, 1.0]): _vg.add([_i], _w, 'REPLACE')
_vg = ob_cube_002.vertex_groups.new(name='shoulder.R')
for _i, _w in zip([0, 1, 2, 3, 4, 5, 6, 7, 8, 9, 10, 11, 12, 13, 14, 15, 16, 17, 18, 19, 24, 25], [0.07873, 0.1371, 0.06329, 0.0751, 0.08762, 0.1319, 0.08361, 0.1033, 0.3786, 0.2399, 0.2624, 0.3196, 0.4892, 0.4408, 0.3838, 0.4137, 0.01229, 0.01917, 0.01152, 0.0166, 0.06639, 0.05246]): _vg.add([_i], _w, 'REPLACE')
_vg = ob_cube_002.vertex_groups.new(name='upper_arm.R')
for _i, _w in zip([0, 1, 2, 4, 5, 6, 7, 16, 17, 18, 19, 24, 25], [0.07281, 0.001406, 0.07672, 0.08484, 0.01135, 0.06016, 0.002772, 0.1219, 0.1623, 0.1259, 0.1723, 0.09285, 0.1363]): _vg.add([_i], _w, 'REPLACE')
_vg = ob_cube_002.vertex_groups.new(name='forearm.R')
for _i, _w in zip([0, 1, 2, 3, 4, 5, 6, 7, 8, 10, 11, 16, 17, 18, 19, 24, 25, 32], [0.05386, 0.06115, 0.05549, 0.02082, 0.06433, 0.1082, 0.09402, 0.06491, 0.008705, 0.01303, 0.03088, 0.002312, 0.006924, 0.002878, 0.006011, 0.0497, 0.03745, 0.07401]): _vg.add([_i], _w, 'REPLACE')
_vg = ob_cube_002.vertex_groups.new(name='hand.R')
for _i, _w in zip([16, 17, 18, 19, 20, 21, 22, 23, 24, 25, 26, 27, 28, 29, 31, 32, 41, 44, 46], [0.04832, 0.0366, 0.07349, 0.0496, 0.05719, 0.006508, 0.06179, 0.01172, 0.002968, 0.02886, 0.0313, 0.09912, 0.02006, 0.02785, 0.03809, 0.007412, 0.1619, 0.0003577, 0.009685]): _vg.add([_i], _w, 'REPLACE')
_vg = ob_cube_002.vertex_groups.new(name='hand.R.003')
for _i, _w in zip([0, 2, 4, 6, 16, 17, 18, 19, 20, 21, 22, 23, 24, 25, 26, 27, 28, 29, 30, 31, 32, 33, 34, 35, 36, 37, 38, 39, 40, 41, 42, 43, 44, 45, 46, 47, 48, 49, 50, 51, 52, 53], [0.03947, 0.04309, 0.05163, 0.02275, 0.09666, 0.102, 0.1243, 0.1203, 0.173, 0.2023, 0.3837, 0.5256, 0.05777, 0.07843, 0.2469, 0.3107, 0.5026, 0.1797, 0.2044, 0.2315, 0.2845, 0.06944, 0.09757, 0.1243, 0.1252, 0.05238, 0.05756, 0.05859, 0.05086, 0.2053, 0.4401, 0.2678, 0.3572, 0.2514, 0.3035, 0.325, 0.351, 0.31, 0.3069, 0.3011, 0.313, 0.3171]): _vg.add([_i], _w, 'REPLACE')
_vg = ob_cube_002.vertex_groups.new(name='hand.R.002')
for _i, _w in zip([22, 27, 29, 30, 31, 32, 33, 34, 35, 36, 37, 38, 39, 41, 42, 43, 44, 45, 46, 47, 48, 49, 50, 51, 52, 53], [0.005179, 0.05131, 0.251, 0.02606, 0.1177, 0.03095, 0.05771, 0.01396, 0.07596, 0.02474, 0.007175, 0.001582, 0.01452, 0.04066, 0.02442, 0.02694, 0.08108, 0.01515, 0.05672, 0.01245, 0.02687, 0.01808, 0.006707, 0.003655, 0.007397, 0.003359]): _vg.add([_i], _w, 'REPLACE')
_vg = ob_cube_002.vertex_groups.new(name='hand.R.001')
for _i, _w in zip([22, 23, 26, 27, 28, 29, 30, 31, 32, 33, 34, 35, 36, 37, 38, 39, 40, 41, 42, 43, 44, 45, 46, 47, 48, 49, 50, 51, 52, 53], [0.02302, 0.0055, 0.03922, 0.06352, 0.05822, 0.09608, 0.1091, 0.1567, 0.1789, 0.1294, 0.1861, 0.2967, 0.4177, 0.4658, 0.4892, 0.5174, 0.5921, 0.0262, 0.1008, 0.07685, 0.07286, 0.09048, 0.06456, 0.1163, 0.08015, 0.09377, 0.1913, 0.2438, 0.1969, 0.2515]): _vg.add([_i], _w, 'REPLACE')
_vg = ob_cube_002.vertex_groups.new(name='forearm.R.001')
for _i, _w in zip([16, 17, 18, 19, 20, 21, 22, 23, 24, 25, 26, 27, 28, 29, 30, 31, 32, 41, 42, 43, 44, 45, 46, 47, 48, 49, 50, 51, 52, 53], [0.04925, 0.03757, 0.074, 0.0503, 0.05835, 0.009759, 0.06317, 0.014, 0.003499, 0.02954, 0.04016, 0.1012, 0.02383, 0.03567, 0.01546, 0.04376, 0.01427, 0.164, 0.03291, 0.03148, 0.02527, 0.02696, 0.03505, 0.07491, 0.0364, 0.05263, 0.04918, 0.04129, 0.03832, 0.03391]): _vg.add([_i], _w, 'REPLACE')
_vg = ob_cube_002.vertex_groups.new(name='forearm.R.002')
for _i, _w in zip([0, 2, 4, 5, 6, 16, 17, 18, 19, 20, 21, 22, 23, 24, 25, 26, 27, 28, 29, 30, 31, 32, 33, 34, 35, 36, 37, 38, 39, 40, 41, 42, 43, 44, 45, 46, 47, 48, 49, 50, 51, 52, 53], [0.06735, 0.06944, 0.07567, 0.005221, 0.05366, 0.1678, 0.1636, 0.1576, 0.1594, 0.5659, 0.5847, 0.2925, 0.2528, 0.08883, 0.112, 0.413, 0.2117, 0.203, 0.09392, 0.1469, 0.1233, 0.1345, 0.02842, 0.06224, 0.06619, 0.06466, 0.008166, 0.01669, 0.01404, 0.00581, 0.2523, 0.1036, 0.1574, 0.1123, 0.132, 0.1395, 0.1239, 0.1174, 0.1243, 0.161, 0.145, 0.1635, 0.1464]): _vg.add([_i], _w, 'REPLACE')
_vg = ob_cube_002.vertex_groups.new(name='forearm.R.003')
for _i, _w in zip([20, 21, 22, 23, 26, 27, 28, 29, 30, 31, 32, 33, 34, 35, 36, 37, 38, 39, 40, 41, 42, 43, 44, 45, 46, 47, 48, 49, 50, 51, 52, 53], [0.04588, 0.05731, 0.07004, 0.05129, 0.1435, 0.1167, 0.09058, 0.2782, 0.4213, 0.2406, 0.2088, 0.6682, 0.5782, 0.3693, 0.2895, 0.3972, 0.3657, 0.329, 0.2792, 0.0968, 0.2517, 0.3749, 0.2979, 0.4161, 0.3453, 0.3008, 0.3388, 0.3538, 0.2401, 0.2168, 0.2316, 0.1969]): _vg.add([_i], _w, 'REPLACE')
_vg = ob_cube_002.vertex_groups.new(name='breast.L')
_vg = ob_cube_002.vertex_groups.new(name='breast.R')
for _i, _w in zip([0, 1, 2, 3, 4, 5, 6, 7, 8, 9, 10, 11, 12, 13, 14, 15, 16, 17, 18, 19, 24, 25], [0.4092, 0.542, 0.3437, 0.6956, 0.3569, 0.4789, 0.4141, 0.5849, 0.2599, 0.2299, 0.3364, 0.306, 0.179, 0.1862, 0.2112, 0.1998, 0.1544, 0.1746, 0.1498, 0.1619, 0.3468, 0.2486]): _vg.add([_i], _w, 'REPLACE')
_vg = ob_cube_002.vertex_groups.new(name='pelvis.L')
_vg = ob_cube_002.vertex_groups.new(name='pelvis.R')
for _i, _w in zip([0, 2, 4, 6, 16, 17, 18, 19, 24, 25], [0.05848, 0.06145, 0.06527, 0.04388, 0.1959, 0.133, 0.1266, 0.1119, 0.07674, 0.09895]): _vg.add([_i], _w, 'REPLACE')
_vg = ob_cube_002.vertex_groups.new(name='thigh.L')
_vg = ob_cube_002.vertex_groups.new(name='shin.L')
_vg = ob_cube_002.vertex_groups.new(name='foot.L')
_vg = ob_cube_002.vertex_groups.new(name='toe.L')
_vg = ob_cube_002.vertex_groups.new(name='heel.02.L')
_vg = ob_cube_002.vertex_groups.new(name='thigh.R')
_vg = ob_cube_002.vertex_groups.new(name='shin.R')
_vg = ob_cube_002.vertex_groups.new(name='foot.R')
_vg = ob_cube_002.vertex_groups.new(name='toe.R')
_vg = ob_cube_002.vertex_groups.new(name='heel.02.R')
_m = ob_cube_002.modifiers.new('Armature', 'ARMATURE')
_m.object = ob_metarig
ob_cube_003.parent = ob_metarig
ob_cube_003.location = (-0.001153, -0.01986, 1.741)
_vg = ob_cube_003.vertex_groups.new(name='spine')
_vg = ob_cube_003.vertex_groups.new(name='spine.001')
_vg = ob_cube_003.vertex_groups.new(name='spine.002')
_vg = ob_cube_003.vertex_groups.new(name='spine.003')
for _i, _w in zip([0, 2, 4, 7, 9, 55, 69, 70, 74, 75, 76, 77, 81, 84, 86, 118, 130, 134, 135, 136], [0.8006, 0.7595, 0.8151, 0.803, 0.797, 0.8101, 0.1185, 0.07058, 0.07404, 0.07722, 0.06904, 0.09823, 0.7529, 0.7983, 0.7903, 0.8076, 0.123, 0.07729, 0.07858, 0.1023]): _vg.add([_i], _w, 'REPLACE')
_vg = ob_cube_003.vertex_groups.new(name='spine.004')
_vg = ob_cube_003.vertex_groups.new(name='spine.005')
for _i, _w in zip([0, 1, 2, 3, 4, 5, 6, 7, 8, 9, 10, 11, 12, 13, 14, 15, 16, 17, 18, 19, 20, 21, 22, 23, 24, 25, 26, 27, 28, 29, 30, 31, 32, 33, 34, 35, 36, 39, 40, 48, 53, 54, 55, 69, 70, 74, 75, 76, 77, 81, 82, 83, 84, 85, 86, 87, 88, 89, 90, 91, 92, 93, 94, 95, 96, 97, 98, 99, 100, 101, 102, 103, 104, 105, 107, 108, 114, 115, 116, 117, 118, 130, 134, 135, 136], [0.1742, 0.2772, 0.2155, 0.1225, 0.1604, 0.1665, 0.1598, 0.1733, 0.4131, 0.1807, 0.206, 0.092, 0.3435, 0.1915, 0.09021, 0.2568, 0.1655, 0.08438, 0.2, 0.06299, 0.05588, 0.06235, 0.0283, 0.01374, 0.03974, 0.07397, 0.02818, 0.06789, 0.01617, 0.1058, 0.06752, 0.08025, 0.01596, 0.2224, 0.1323, 0.1487, 0.1891, 0.007636, 0.008539, 0.03988, 0.162, 0.05511, 0.1656, 0.798, 0.7832, 0.8059, 0.7944, 0.793, 0.8076, 0.2201, 0.1273, 0.1639, 0.1767, 0.4102, 0.1858, 0.09474, 0.3413, 0.09168, 0.2557, 0.08525, 0.1997, 0.06641, 0.06501, 0.03257, 0.01601, 0.04129, 0.07429, 0.02861, 0.06793, 0.01626, 0.2255, 0.1329, 0.1496, 0.1908, 0.008006, 0.0098, 0.001537, 0.04456, 0.164, 0.05622, 0.1673, 0.7889, 0.7982, 0.7911, 0.7988]): _vg.add([_i], _w, 'REPLACE')
_vg = ob_cube_003.vertex_groups.new(name='spine.006')
for _i, _w in zip([0, 1, 2, 3, 5, 6, 8, 10, 11, 12, 13, 14, 15, 16, 17, 18, 19, 20, 21, 22, 23, 24, 25, 26, 27, 28, 29, 30, 31, 32, 33, 34, 35, 36, 37, 38, 39, 40, 41, 42, 43, 44, 45, 46, 47, 48, 49, 50, 51, 52, 53, 54, 56, 57, 58, 59, 60, 61, 62, 63, 64, 65, 66, 67, 68, 69, 70, 71, 72, 73, 74, 75, 76, 77, 78, 79, 80, 81, 82, 83, 84, 85, 87, 88, 89, 90, 91, 92, 93, 94, 95, 96, 97, 98, 99, 100, 101, 102, 103, 104, 105, 106, 107, 108, 109, 110, 111, 112, 113, 114, 115, 116, 117, 118, 119, 120, 121, 122, 123, 124, 125, 126, 127, 128, 129, 130, 131, 132, 133, 134, 135, 136], [0.0003411, 0.7029, 9.361e-05, 0.8705, 0.8183, 0.8265, 0.5705, 0.7825, 0.9037, 0.6461, 0.7982, 0.9063, 0.7359, 0.8269, 0.9126, 0.7929, 0.9335, 0.9391, 0.9326, 0.9589, 0.9668, 0.9534, 0.9232, 0.9594, 0.9295, 0.9656, 0.8901, 0.9299, 0.9166, 0.9657, 0.7629, 0.8631, 0.8459, 0.8026, 0.9743, 0.9743, 0.9701, 0.9696, 0.9759, 0.9804, 0.9805, 0.982, 0.9786, 0.9769, 0.974, 0.9517, 0.9799, 0.9959, 0.9993, 0.9935, 0.8231, 0.94, 0.9784, 0.9834, 0.9878, 0.9892, 0.9907, 0.9877, 0.9918, 0.9901, 0.9891, 0.989, 0.9974, 0.9952, 0.9962, 0.08352, 0.1462, 0.9937, 0.9957, 0.9933, 0.1201, 0.1283, 0.138, 0.09417, 0.9957, 0.9976, 0.9987, 0.003911, 0.8649, 0.8215, 5.294e-05, 0.5722, 0.9006, 0.6476, 0.9045, 0.7366, 0.9115, 0.793, 0.9296, 0.9295, 0.9565, 0.9655, 0.9525, 0.9228, 0.9592, 0.9295, 0.9656, 0.7587, 0.8623, 0.8447, 0.8002, 0.9742, 0.9698, 0.9689, 0.9752, 0.9804, 0.9814, 0.9768, 0.9754, 0.9722, 0.949, 0.8206, 0.9387, 0.0001082, 0.9778, 0.9826, 0.9877, 0.9888, 0.9902, 0.991, 0.9894, 0.9888, 0.9971, 0.9949, 0.9959, 0.08816, 0.9935, 0.9955, 0.9933, 0.1245, 0.1303, 0.09888]): _vg.add([_i], _w, 'REPLACE')
_vg = ob_cube_003.vertex_groups.new(name='shoulder.L')
_vg = ob_cube_003.vertex_groups.new(name='upper_arm.L')
_vg = ob_cube_003.vertex_groups.new(name='forearm.L')
_vg = ob_cube_003.vertex_groups.new(name='hand.L')
_vg = ob_cube_003.vertex_groups.new(name='hand.L.003')
_vg = ob_cube_003.vertex_groups.new(name='hand.L.001')
_vg = ob_cube_003.vertex_groups.new(name='hand.L.002')
_vg = ob_cube_003.vertex_groups.new(name='forearm.L.001')
_vg = ob_cube_003.vertex_groups.new(name='forearm.L.002')
_vg = ob_cube_003.vertex_groups.new(name='forearm.L.003')
_vg = ob_cube_003.vertex_groups.new(name='shoulder.R')
_vg = ob_cube_003.vertex_groups.new(name='upper_arm.R')
_vg = ob_cube_003.vertex_groups.new(name='forearm.R')
_vg = ob_cube_003.vertex_groups.new(name='hand.R')
_vg = ob_cube_003.vertex_groups.new(name='hand.R.003')
_vg = ob_cube_003.vertex_groups.new(name='hand.R.002')
_vg = ob_cube_003.vertex_groups.new(name='hand.R.001')
_vg = ob_cube_003.vertex_groups.new(name='forearm.R.001')
_vg = ob_cube_003.vertex_groups.new(name='forearm.R.002')
_vg = ob_cube_003.vertex_groups.new(name='forearm.R.003')
_vg = ob_cube_003.vertex_groups.new(name='breast.L')
_vg = ob_cube_003.vertex_groups.new(name='breast.R')
_vg = ob_cube_003.vertex_groups.new(name='pelvis.L')
_vg = ob_cube_003.vertex_groups.new(name='pelvis.R')
_vg = ob_cube_003.vertex_groups.new(name='thigh.L')
_vg = ob_cube_003.vertex_groups.new(name='shin.L')
_vg = ob_cube_003.vertex_groups.new(name='foot.L')
_vg = ob_cube_003.vertex_groups.new(name='toe.L')
_vg = ob_cube_003.vertex_groups.new(name='heel.02.L')
_vg = ob_cube_003.vertex_groups.new(name='thigh.R')
_vg = ob_cube_003.vertex_groups.new(name='shin.R')
_vg = ob_cube_003.vertex_groups.new(name='foot.R')
_vg = ob_cube_003.vertex_groups.new(name='toe.R')
_vg = ob_cube_003.vertex_groups.new(name='heel.02.R')
_m = ob_cube_003.modifiers.new('Armature', 'ARMATURE')
_m.object = ob_metarig
ob_metarig.location = (0.0, 0.0, 0.0)
ob_metarig.show_in_front = True

# ---- collection membership
col_collection.objects.link(ob_cube)
col_collection.objects.link(ob_cube_002)
col_collection.objects.link(ob_cube_003)
col_collection.objects.link(ob_metarig)

# ---- scene / render settings (as saved in the file)
scene.frame_start = 1; scene.frame_end = 250; scene.frame_set(1)
scene.render.engine = 'BLENDER_EEVEE_NEXT'
bpy.context.view_layer.update()

# ---- added for rendering (the .blend has no active camera and no usable light): camera, sun
cam_auto = bpy.data.cameras.new('AutoCamera')
cam_auto.lens = 50.0
cam_auto.sensor_width = 36.0
cam_auto.clip_end = 1000.0
ob_auto_camera = bpy.data.objects.new('AutoCamera', cam_auto)
scene.collection.objects.link(ob_auto_camera)
ob_auto_camera.location = (2.35996, -2.75168, 2.76079)
ob_auto_camera.rotation_euler = (1.09748, -7.21219e-08, 0.694738)
scene.camera = ob_auto_camera
light_auto_sun = bpy.data.lights.new('AutoSun', 'SUN')
light_auto_sun.energy = 3.0
light_auto_sun.angle = 0.0523599
ob_auto_sun = bpy.data.objects.new('AutoSun', light_auto_sun)
scene.collection.objects.link(ob_auto_sun)
ob_auto_sun.rotation_euler = (0.872665, 0.174533, 0.523599)
bpy.context.view_layer.update()
